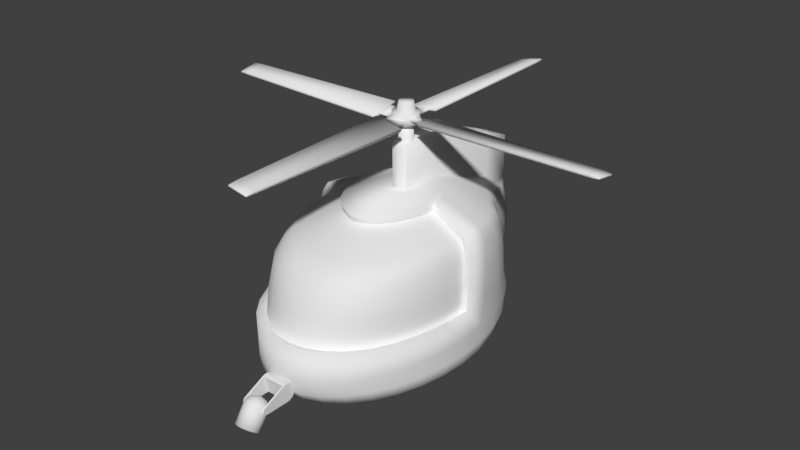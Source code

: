 # Source: Enemy.blend  (saved by Blender 2.77.0; exported with 4.5.12 LTS)
import bpy
from mathutils import Matrix  # noqa: F401  (used for matrix-valued properties, if any)

bpy.ops.wm.read_factory_settings(use_empty=True)
scene = bpy.context.scene
scene.name = 'Scene'

# ---- collections
col_collection_1 = bpy.data.collections.new('Collection 1'); scene.collection.children.link(col_collection_1)

# ---- materials (node trees are filled in below, after node groups)
mat_material_001 = bpy.data.materials.new('Material.001')
mat_material_001.alpha_threshold = 0.0
mat_material_001.use_transparent_shadow = False
mat_material_001.roughness = 0.5
mat_material_001.specular_intensity = 0.0

# ---- material node trees

# ---- world
world_world = bpy.data.worlds.new('World'); scene.world = world_world
world_world.color = (0.05088, 0.05088, 0.05088)
world_world.use_sun_shadow = False
world_world.sun_shadow_jitter_overblur = 0.0
world_world.cycles.sampling_method = 'MANUAL'

# ---- meshes
me_circle_001 = bpy.data.meshes.new('Circle.001')
me_circle_001.from_pydata([(0.0, 0.1028, 2.731), (-0.02005, 0.1008, 2.731), (-0.03933, 0.09494, 2.731), (-0.05709, 0.08545, 2.731), (-0.07267, 0.07267, 2.731), (-0.08545, 0.05709, 2.731), (-0.09494, 0.03933, 2.731), (-0.1008, 0.02005, 2.731), (-0.1028, 7.759e-09, 2.731), (-0.1008, -0.02005, 2.731), (-0.09494, -0.03933, 2.731), (-0.08545, -0.05709, 2.731), (-0.07267, -0.07267, 2.731), (-0.05709, -0.08545, 2.731), (-0.03933, -0.09494, 2.731), (-0.02005, -0.1008, 2.731), (3.349e-08, -0.1028, 2.731), (0.02005, -0.1008, 2.731), (0.03933, -0.09494, 2.731), (0.05709, -0.08545, 2.731), (0.07267, -0.07267, 2.731), (0.08545, -0.05709, 2.731), (0.09494, -0.03933, 2.731), (0.1008, -0.02005, 2.731), (0.1028, 9.923e-08, 2.731), (0.1008, 0.02005, 2.731), (0.09494, 0.03933, 2.731), (0.08545, 0.05709, 2.731), (0.07267, 0.07267, 2.731), (0.05709, 0.08545, 2.731), (0.03933, 0.09494, 2.731), (0.02005, 0.1008, 2.731), (0.0, 0.1028, 2.731), (-0.02005, 0.1008, 2.731), (-0.03933, 0.09494, 2.731), (-0.05709, 0.08545, 2.731), (-0.07267, 0.07267, 2.731), (-0.08545, 0.05709, 2.731), (-0.09494, 0.03933, 2.731), (-0.1008, 0.02005, 2.731), (-0.1028, 7.759e-09, 2.731), (-0.1008, -0.02005, 2.731), (-0.09494, -0.03933, 2.731), (-0.08545, -0.05709, 2.731), (-0.07267, -0.07267, 2.731), (-0.05709, -0.08545, 2.731), (-0.03933, -0.09494, 2.731), (-0.02005, -0.1008, 2.731), (3.349e-08, -0.1028, 2.731), (0.02005, -0.1008, 2.731), (0.03933, -0.09494, 2.731), (0.05709, -0.08545, 2.731), (0.07267, -0.07267, 2.731), (0.08545, -0.05709, 2.731), (0.09494, -0.03933, 2.731), (0.1008, -0.02005, 2.731), (0.1028, 9.923e-08, 2.731), (0.1008, 0.02005, 2.731), (0.09494, 0.03933, 2.731), (0.08545, 0.05709, 2.731), (0.07267, 0.07267, 2.731), (0.05709, 0.08545, 2.731), (0.03933, 0.09494, 2.731), (0.02005, 0.1008, 2.731), (0.0, 0.1028, 2.731), (-0.02005, 0.1008, 2.731), (-0.03933, 0.09494, 2.731), (-0.05709, 0.08545, 2.731), (-0.07267, 0.07267, 2.731), (-0.08545, 0.05709, 2.731), (-0.09494, 0.03933, 2.731), (-0.1008, 0.02005, 2.731), (-0.1028, 7.759e-09, 2.731), (-0.1008, -0.02005, 2.731), (-0.09494, -0.03933, 2.731), (-0.08545, -0.05709, 2.731), (-0.07267, -0.07267, 2.731), (-0.05709, -0.08545, 2.731), (-0.03933, -0.09494, 2.731), (-0.02005, -0.1008, 2.731), (3.349e-08, -0.1028, 2.731), (0.02005, -0.1008, 2.731), (0.03933, -0.09494, 2.731), (0.05709, -0.08545, 2.731), (0.07267, -0.07267, 2.731), (0.08545, -0.05709, 2.731), (0.09494, -0.03933, 2.731), (0.1008, -0.02005, 2.731), (0.1028, 9.923e-08, 2.731), (0.1008, 0.02005, 2.731), (0.09494, 0.03933, 2.731), (0.08545, 0.05709, 2.731), (0.07267, 0.07267, 2.731), (0.05709, 0.08545, 2.731), (0.03933, 0.09494, 2.731), (0.02005, 0.1008, 2.731), (0.0, 0.1028, 3.141), (-0.02005, 0.1008, 3.141), (-0.03933, 0.09494, 3.141), (-0.05709, 0.08545, 3.141), (-0.07267, 0.07267, 3.141), (-0.08545, 0.05709, 3.141), (-0.09494, 0.03933, 3.141), (-0.1008, 0.02005, 3.141), (-0.1028, 7.759e-09, 3.141), (-0.1008, -0.02005, 3.141), (-0.09494, -0.03933, 3.141), (-0.08545, -0.05709, 3.141), (-0.07267, -0.07267, 3.141), (-0.05709, -0.08545, 3.141), (-0.03933, -0.09494, 3.141), (-0.02005, -0.1008, 3.141), (3.349e-08, -0.1028, 3.141), (0.02005, -0.1008, 3.141), (0.03933, -0.09494, 3.141), (0.05709, -0.08545, 3.141), (0.07267, -0.07267, 3.141), (0.08545, -0.05709, 3.141), (0.09494, -0.03933, 3.141), (0.1008, -0.02005, 3.141), (0.1028, 9.923e-08, 3.141), (0.1008, 0.02005, 3.141), (0.09494, 0.03933, 3.141), (0.08545, 0.05709, 3.141), (0.07267, 0.07267, 3.141), (0.05709, 0.08545, 3.141), (0.03933, 0.09494, 3.141), (0.02005, 0.1008, 3.141), (0.0, 0.1028, 3.141), (-0.02005, 0.1008, 3.141), (-0.03933, 0.09494, 3.141), (-0.05709, 0.08545, 3.141), (-0.07267, 0.07267, 3.141), (-0.08545, 0.05709, 3.141), (-0.09494, 0.03933, 3.141), (-0.1008, 0.02005, 3.141), (-0.1028, 7.759e-09, 3.141), (-0.1008, -0.02005, 3.141), (-0.09494, -0.03933, 3.141), (-0.08545, -0.05709, 3.141), (-0.07267, -0.07267, 3.141), (-0.05709, -0.08545, 3.141), (-0.03933, -0.09494, 3.141), (-0.02005, -0.1008, 3.141), (3.349e-08, -0.1028, 3.141), (0.02005, -0.1008, 3.141), (0.03933, -0.09494, 3.141), (0.05709, -0.08545, 3.141), (0.07267, -0.07267, 3.141), (0.08545, -0.05709, 3.141), (0.09494, -0.03933, 3.141), (0.1008, -0.02005, 3.141), (0.1028, 9.923e-08, 3.141), (0.1008, 0.02005, 3.141), (0.09494, 0.03933, 3.141), (0.08545, 0.05709, 3.141), (0.07267, 0.07267, 3.141), (0.05709, 0.08545, 3.141), (0.03933, 0.09494, 3.141), (0.02005, 0.1008, 3.141), (0.0, 0.1028, 3.141), (-0.02005, 0.1008, 3.141), (-0.03933, 0.09494, 3.141), (-0.05709, 0.08545, 3.141), (-0.07267, 0.07267, 3.141), (-0.08545, 0.05709, 3.141), (-0.09494, 0.03933, 3.141), (-0.1008, 0.02005, 3.141), (-0.1028, 7.759e-09, 3.141), (-0.1008, -0.02005, 3.141), (-0.09494, -0.03933, 3.141), (-0.08545, -0.05709, 3.141), (-0.07267, -0.07267, 3.141), (-0.05709, -0.08545, 3.141), (-0.03933, -0.09494, 3.141), (-0.02005, -0.1008, 3.141), (3.349e-08, -0.1028, 3.141), (0.02005, -0.1008, 3.141), (0.03933, -0.09494, 3.141), (0.05709, -0.08545, 3.141), (0.07267, -0.07267, 3.141), (0.08545, -0.05709, 3.141), (0.09494, -0.03933, 3.141), (0.1008, -0.02005, 3.141), (0.1028, 9.923e-08, 3.141), (0.1008, 0.02005, 3.141), (0.09494, 0.03933, 3.141), (0.08545, 0.05709, 3.141), (0.07267, 0.07267, 3.141), (0.05709, 0.08545, 3.141), (0.03933, 0.09494, 3.141), (0.02005, 0.1008, 3.141), (0.0, 0.1028, 3.141), (-0.02005, 0.1008, 3.141), (-0.03933, 0.09494, 3.141), (-0.05709, 0.08545, 3.141), (-0.07267, 0.07267, 3.141), (-0.08545, 0.05709, 3.141), (-0.09494, 0.03933, 3.141), (-0.1008, 0.02005, 3.141), (-0.1028, 7.759e-09, 3.141), (-0.1008, -0.02005, 3.141), (-0.09494, -0.03933, 3.141), (-0.08545, -0.05709, 3.141), (-0.07267, -0.07267, 3.141), (-0.05709, -0.08545, 3.141), (-0.03933, -0.09494, 3.141), (-0.02005, -0.1008, 3.141), (3.349e-08, -0.1028, 3.141), (0.02005, -0.1008, 3.141), (0.03933, -0.09494, 3.141), (0.05709, -0.08545, 3.141), (0.07267, -0.07267, 3.141), (0.08545, -0.05709, 3.141), (0.09494, -0.03933, 3.141), (0.1008, -0.02005, 3.141), (0.1028, 9.923e-08, 3.141), (0.1008, 0.02005, 3.141), (0.09494, 0.03933, 3.141), (0.08545, 0.05709, 3.141), (0.07267, 0.07267, 3.141), (0.05709, 0.08545, 3.141), (0.03933, 0.09494, 3.141), (0.02005, 0.1008, 3.141), (0.0, 0.1028, 3.141), (-0.02005, 0.1008, 3.141), (-0.03933, 0.09494, 3.141), (-0.05709, 0.08545, 3.141), (-0.07267, 0.07267, 3.141), (-0.08545, 0.05709, 3.141), (-0.09494, 0.03933, 3.141), (-0.1008, 0.02005, 3.141), (-0.1028, 7.759e-09, 3.141), (-0.1008, -0.02005, 3.141), (-0.09494, -0.03933, 3.141), (-0.08545, -0.05709, 3.141), (-0.07267, -0.07267, 3.141), (-0.05709, -0.08545, 3.141), (-0.03933, -0.09494, 3.141), (-0.02005, -0.1008, 3.141), (3.349e-08, -0.1028, 3.141), (0.02005, -0.1008, 3.141), (0.03933, -0.09494, 3.141), (0.05709, -0.08545, 3.141), (0.07267, -0.07267, 3.141), (0.08545, -0.05709, 3.141), (0.09494, -0.03933, 3.141), (0.1008, -0.02005, 3.141), (0.1028, 9.923e-08, 3.141), (0.1008, 0.02005, 3.141), (0.09494, 0.03933, 3.141), (0.08545, 0.05709, 3.141), (0.07267, 0.07267, 3.141), (0.05709, 0.08545, 3.141), (0.03933, 0.09494, 3.141), (0.02005, 0.1008, 3.141), (0.0, 0.1028, 3.141), (-0.02005, 0.1008, 3.141), (-0.03933, 0.09494, 3.141), (-0.05709, 0.08545, 3.141), (-0.07267, 0.07267, 3.141), (-0.08545, 0.05709, 3.141), (-0.09494, 0.03933, 3.141), (-0.1008, 0.02005, 3.141), (-0.1028, 7.759e-09, 3.141), (-0.1008, -0.02005, 3.141), (-0.09494, -0.03933, 3.141), (-0.08545, -0.05709, 3.141), (-0.07267, -0.07267, 3.141), (-0.05709, -0.08545, 3.141), (-0.03933, -0.09494, 3.141), (-0.02005, -0.1008, 3.141), (3.349e-08, -0.1028, 3.141), (0.02005, -0.1008, 3.141), (0.03933, -0.09494, 3.141), (0.05709, -0.08545, 3.141), (0.07267, -0.07267, 3.141), (0.08545, -0.05709, 3.141), (0.09494, -0.03933, 3.141), (0.1008, -0.02005, 3.141), (0.1028, 9.923e-08, 3.141), (0.1008, 0.02005, 3.141), (0.09494, 0.03933, 3.141), (0.08545, 0.05709, 3.141), (0.07267, 0.07267, 3.141), (0.05709, 0.08545, 3.141), (0.03933, 0.09494, 3.141), (0.02005, 0.1008, 3.141), (0.0, 0.1807, 3.158), (-0.03526, 0.1773, 3.158), (-0.06917, 0.167, 3.158), (-0.1004, 0.1503, 3.158), (-0.1278, 0.1278, 3.158), (-0.1503, 0.1004, 3.158), (-0.167, 0.06917, 3.158), (-0.1773, 0.03526, 3.158), (-0.1807, 1.365e-08, 3.158), (-0.1773, -0.03526, 3.158), (-0.167, -0.06917, 3.158), (-0.1503, -0.1004, 3.158), (-0.1278, -0.1278, 3.158), (-0.1004, -0.1503, 3.158), (-0.06917, -0.167, 3.158), (-0.03526, -0.1773, 3.158), (5.889e-08, -0.1807, 3.158), (0.03526, -0.1773, 3.158), (0.06917, -0.167, 3.158), (0.1004, -0.1503, 3.158), (0.1278, -0.1278, 3.158), (0.1503, -0.1004, 3.158), (0.167, -0.06917, 3.158), (0.1773, -0.03526, 3.158), (0.1807, 1.745e-07, 3.158), (0.1773, 0.03526, 3.158), (0.167, 0.06917, 3.158), (0.1503, 0.1004, 3.158), (0.1278, 0.1278, 3.158), (0.1004, 0.1503, 3.158), (0.06917, 0.167, 3.158), (0.03526, 0.1773, 3.158), (0.0, 0.1807, 3.308), (-0.03526, 0.1773, 3.308), (-0.06917, 0.167, 3.308), (-0.1004, 0.1503, 3.308), (-0.1278, 0.1278, 3.308), (-0.1503, 0.1004, 3.308), (-0.167, 0.06917, 3.308), (-0.1773, 0.03526, 3.308), (-0.1807, 1.365e-08, 3.308), (-0.1773, -0.03526, 3.308), (-0.167, -0.06917, 3.308), (-0.1503, -0.1004, 3.308), (-0.1278, -0.1278, 3.308), (-0.1004, -0.1503, 3.308), (-0.06917, -0.167, 3.308), (-0.03526, -0.1773, 3.308), (5.889e-08, -0.1807, 3.308), (0.03526, -0.1773, 3.308), (0.06917, -0.167, 3.308), (0.1004, -0.1503, 3.308), (0.1278, -0.1278, 3.308), (0.1503, -0.1004, 3.308), (0.167, -0.06917, 3.308), (0.1773, -0.03526, 3.308), (0.1807, 1.745e-07, 3.308), (0.1773, 0.03526, 3.308), (0.167, 0.06917, 3.308), (0.1503, 0.1004, 3.308), (0.1278, 0.1278, 3.308), (0.1004, 0.1503, 3.308), (0.06917, 0.167, 3.308), (0.03526, 0.1773, 3.308), (0.0, 0.1214, 3.315), (-0.02368, 0.119, 3.315), (-0.04645, 0.1121, 3.315), (-0.06743, 0.1009, 3.315), (-0.08582, 0.08582, 3.315), (-0.1009, 0.06743, 3.315), (-0.1121, 0.04645, 3.315), (-0.119, 0.02368, 3.315), (-0.1214, 9.163e-09, 3.315), (-0.119, -0.02368, 3.315), (-0.1121, -0.04645, 3.315), (-0.1009, -0.06743, 3.315), (-0.08582, -0.08582, 3.315), (-0.06743, -0.1009, 3.315), (-0.04645, -0.1121, 3.315), (-0.02368, -0.119, 3.315), (3.955e-08, -0.1214, 3.315), (0.02368, -0.119, 3.315), (0.04645, -0.1121, 3.315), (0.06743, -0.1009, 3.315), (0.08582, -0.08582, 3.315), (0.1009, -0.06743, 3.315), (0.1121, -0.04645, 3.315), (0.119, -0.02368, 3.315), (0.1214, 1.172e-07, 3.315), (0.119, 0.02368, 3.315), (0.1121, 0.04645, 3.315), (0.1009, 0.06743, 3.315), (0.08582, 0.08582, 3.315), (0.06743, 0.1009, 3.315), (0.04644, 0.1121, 3.315), (0.02368, 0.119, 3.315), (0.0, 0.0991, 3.445), (-0.01933, 0.0972, 3.445), (-0.03792, 0.09156, 3.445), (-0.05506, 0.0824, 3.445), (-0.07008, 0.07008, 3.445), (-0.0824, 0.05506, 3.445), (-0.09156, 0.03792, 3.445), (-0.0972, 0.01933, 3.445), (-0.0991, 7.482e-09, 3.445), (-0.0972, -0.01933, 3.445), (-0.09156, -0.03792, 3.445), (-0.0824, -0.05506, 3.445), (-0.07008, -0.07008, 3.445), (-0.05506, -0.0824, 3.445), (-0.03792, -0.09156, 3.445), (-0.01933, -0.0972, 3.445), (3.229e-08, -0.0991, 3.445), (0.01933, -0.0972, 3.445), (0.03792, -0.09156, 3.445), (0.05506, -0.0824, 3.445), (0.07008, -0.07008, 3.445), (0.0824, -0.05506, 3.445), (0.09156, -0.03792, 3.445), (0.0972, -0.01933, 3.445), (0.0991, 9.569e-08, 3.445), (0.0972, 0.01933, 3.445), (0.09156, 0.03792, 3.445), (0.0824, 0.05506, 3.445), (0.07008, 0.07008, 3.445), (0.05506, 0.0824, 3.445), (0.03792, 0.09156, 3.445), (0.01933, 0.0972, 3.445)], [], [(22, 23, 55, 54), (9, 10, 42, 41), (23, 24, 56, 55), (10, 11, 43, 42), (24, 25, 57, 56), (11, 12, 44, 43), (25, 26, 58, 57), (12, 13, 45, 44), (26, 27, 59, 58), (13, 14, 46, 45), (0, 1, 33, 32), (27, 28, 60, 59), (14, 15, 47, 46), (1, 2, 34, 33), (28, 29, 61, 60), (15, 16, 48, 47), (2, 3, 35, 34), (29, 30, 62, 61), (16, 17, 49, 48), (3, 4, 36, 35), (30, 31, 63, 62), (17, 18, 50, 49), (4, 5, 37, 36), (31, 0, 32, 63), (18, 19, 51, 50), (5, 6, 38, 37), (19, 20, 52, 51), (6, 7, 39, 38), (20, 21, 53, 52), (7, 8, 40, 39), (21, 22, 54, 53), (8, 9, 41, 40), (62, 63, 95, 94), (49, 50, 82, 81), (36, 37, 69, 68), (63, 32, 64, 95), (50, 51, 83, 82), (37, 38, 70, 69), (51, 52, 84, 83), (38, 39, 71, 70), (52, 53, 85, 84), (39, 40, 72, 71), (53, 54, 86, 85), (40, 41, 73, 72), (54, 55, 87, 86), (41, 42, 74, 73), (55, 56, 88, 87), (42, 43, 75, 74), (56, 57, 89, 88), (43, 44, 76, 75), (57, 58, 90, 89), (44, 45, 77, 76), (58, 59, 91, 90), (45, 46, 78, 77), (32, 33, 65, 64), (59, 60, 92, 91), (46, 47, 79, 78), (33, 34, 66, 65), (60, 61, 93, 92), (47, 48, 80, 79), (34, 35, 67, 66), (61, 62, 94, 93), (48, 49, 81, 80), (35, 36, 68, 67), (84, 85, 117, 116), (71, 72, 104, 103), (85, 86, 118, 117), (72, 73, 105, 104), (86, 87, 119, 118), (73, 74, 106, 105), (87, 88, 120, 119), (74, 75, 107, 106), (88, 89, 121, 120), (75, 76, 108, 107), (89, 90, 122, 121), (76, 77, 109, 108), (90, 91, 123, 122), (77, 78, 110, 109), (64, 65, 97, 96), (91, 92, 124, 123), (78, 79, 111, 110), (65, 66, 98, 97), (92, 93, 125, 124), (79, 80, 112, 111), (66, 67, 99, 98), (93, 94, 126, 125), (80, 81, 113, 112), (67, 68, 100, 99), (94, 95, 127, 126), (81, 82, 114, 113), (68, 69, 101, 100), (95, 64, 96, 127), (82, 83, 115, 114), (69, 70, 102, 101), (83, 84, 116, 115), (70, 71, 103, 102), (119, 120, 152, 151), (106, 107, 139, 138), (120, 121, 153, 152), (107, 108, 140, 139), (121, 122, 154, 153), (108, 109, 141, 140), (122, 123, 155, 154), (109, 110, 142, 141), (96, 97, 129, 128), (123, 124, 156, 155), (110, 111, 143, 142), (97, 98, 130, 129), (124, 125, 157, 156), (111, 112, 144, 143), (98, 99, 131, 130), (125, 126, 158, 157), (112, 113, 145, 144), (99, 100, 132, 131), (126, 127, 159, 158), (113, 114, 146, 145), (100, 101, 133, 132), (127, 96, 128, 159), (114, 115, 147, 146), (101, 102, 134, 133), (115, 116, 148, 147), (102, 103, 135, 134), (116, 117, 149, 148), (103, 104, 136, 135), (117, 118, 150, 149), (104, 105, 137, 136), (118, 119, 151, 150), (105, 106, 138, 137), (154, 155, 187, 186), (141, 142, 174, 173), (128, 129, 161, 160), (155, 156, 188, 187), (142, 143, 175, 174), (129, 130, 162, 161), (156, 157, 189, 188), (143, 144, 176, 175), (130, 131, 163, 162), (157, 158, 190, 189), (144, 145, 177, 176), (131, 132, 164, 163), (158, 159, 191, 190), (145, 146, 178, 177), (132, 133, 165, 164), (159, 128, 160, 191), (146, 147, 179, 178), (133, 134, 166, 165), (147, 148, 180, 179), (134, 135, 167, 166), (148, 149, 181, 180), (135, 136, 168, 167), (149, 150, 182, 181), (136, 137, 169, 168), (150, 151, 183, 182), (137, 138, 170, 169), (151, 152, 184, 183), (138, 139, 171, 170), (152, 153, 185, 184), (139, 140, 172, 171), (153, 154, 186, 185), (140, 141, 173, 172), (162, 163, 195, 194), (189, 190, 222, 221), (176, 177, 209, 208), (163, 164, 196, 195), (190, 191, 223, 222), (177, 178, 210, 209), (164, 165, 197, 196), (191, 160, 192, 223), (178, 179, 211, 210), (165, 166, 198, 197), (179, 180, 212, 211), (166, 167, 199, 198), (180, 181, 213, 212), (167, 168, 200, 199), (181, 182, 214, 213), (168, 169, 201, 200), (182, 183, 215, 214), (169, 170, 202, 201), (183, 184, 216, 215), (170, 171, 203, 202), (184, 185, 217, 216), (171, 172, 204, 203), (185, 186, 218, 217), (172, 173, 205, 204), (186, 187, 219, 218), (173, 174, 206, 205), (160, 161, 193, 192), (187, 188, 220, 219), (174, 175, 207, 206), (161, 162, 194, 193), (188, 189, 221, 220), (175, 176, 208, 207), (197, 198, 230, 229), (211, 212, 244, 243), (198, 199, 231, 230), (212, 213, 245, 244), (199, 200, 232, 231), (213, 214, 246, 245), (200, 201, 233, 232), (214, 215, 247, 246), (201, 202, 234, 233), (215, 216, 248, 247), (202, 203, 235, 234), (216, 217, 249, 248), (203, 204, 236, 235), (217, 218, 250, 249), (204, 205, 237, 236), (218, 219, 251, 250), (205, 206, 238, 237), (192, 193, 225, 224), (219, 220, 252, 251), (206, 207, 239, 238), (193, 194, 226, 225), (220, 221, 253, 252), (207, 208, 240, 239), (194, 195, 227, 226), (221, 222, 254, 253), (208, 209, 241, 240), (195, 196, 228, 227), (222, 223, 255, 254), (209, 210, 242, 241), (196, 197, 229, 228), (223, 192, 224, 255), (210, 211, 243, 242), (232, 233, 265, 264), (246, 247, 279, 278), (233, 234, 266, 265), (247, 248, 280, 279), (234, 235, 267, 266), (248, 249, 281, 280), (235, 236, 268, 267), (249, 250, 282, 281), (236, 237, 269, 268), (250, 251, 283, 282), (237, 238, 270, 269), (224, 225, 257, 256), (251, 252, 284, 283), (238, 239, 271, 270), (225, 226, 258, 257), (252, 253, 285, 284), (239, 240, 272, 271), (226, 227, 259, 258), (253, 254, 286, 285), (240, 241, 273, 272), (227, 228, 260, 259), (254, 255, 287, 286), (241, 242, 274, 273), (228, 229, 261, 260), (255, 224, 256, 287), (242, 243, 275, 274), (229, 230, 262, 261), (243, 244, 276, 275), (230, 231, 263, 262), (244, 245, 277, 276), (231, 232, 264, 263), (245, 246, 278, 277), (267, 268, 300, 299), (281, 282, 314, 313), (268, 269, 301, 300), (282, 283, 315, 314), (269, 270, 302, 301), (256, 257, 289, 288), (283, 284, 316, 315), (270, 271, 303, 302), (257, 258, 290, 289), (284, 285, 317, 316), (271, 272, 304, 303), (258, 259, 291, 290), (285, 286, 318, 317), (272, 273, 305, 304), (259, 260, 292, 291), (286, 287, 319, 318), (273, 274, 306, 305), (260, 261, 293, 292), (287, 256, 288, 319), (274, 275, 307, 306), (261, 262, 294, 293), (275, 276, 308, 307), (262, 263, 295, 294), (276, 277, 309, 308), (263, 264, 296, 295), (277, 278, 310, 309), (264, 265, 297, 296), (278, 279, 311, 310), (265, 266, 298, 297), (279, 280, 312, 311), (266, 267, 299, 298), (280, 281, 313, 312), (302, 303, 335, 334), (289, 290, 322, 321), (316, 317, 349, 348), (303, 304, 336, 335), (290, 291, 323, 322), (317, 318, 350, 349), (304, 305, 337, 336), (291, 292, 324, 323), (318, 319, 351, 350), (305, 306, 338, 337), (292, 293, 325, 324), (319, 288, 320, 351), (306, 307, 339, 338), (293, 294, 326, 325), (307, 308, 340, 339), (294, 295, 327, 326), (308, 309, 341, 340), (295, 296, 328, 327), (309, 310, 342, 341), (296, 297, 329, 328), (310, 311, 343, 342), (297, 298, 330, 329), (311, 312, 344, 343), (298, 299, 331, 330), (312, 313, 345, 344), (299, 300, 332, 331), (313, 314, 346, 345), (300, 301, 333, 332), (314, 315, 347, 346), (301, 302, 334, 333), (288, 289, 321, 320), (315, 316, 348, 347), (337, 338, 370, 369), (324, 325, 357, 356), (351, 320, 352, 383), (338, 339, 371, 370), (325, 326, 358, 357), (339, 340, 372, 371), (326, 327, 359, 358), (340, 341, 373, 372), (327, 328, 360, 359), (341, 342, 374, 373), (328, 329, 361, 360), (342, 343, 375, 374), (329, 330, 362, 361), (343, 344, 376, 375), (330, 331, 363, 362), (344, 345, 377, 376), (331, 332, 364, 363), (345, 346, 378, 377), (332, 333, 365, 364), (346, 347, 379, 378), (333, 334, 366, 365), (320, 321, 353, 352), (347, 348, 380, 379), (334, 335, 367, 366), (321, 322, 354, 353), (348, 349, 381, 380), (335, 336, 368, 367), (322, 323, 355, 354), (349, 350, 382, 381), (336, 337, 369, 368), (323, 324, 356, 355), (350, 351, 383, 382), (372, 373, 405, 404), (359, 360, 392, 391), (373, 374, 406, 405), (360, 361, 393, 392), (374, 375, 407, 406), (361, 362, 394, 393), (375, 376, 408, 407), (362, 363, 395, 394), (376, 377, 409, 408), (363, 364, 396, 395), (377, 378, 410, 409), (364, 365, 397, 396), (378, 379, 411, 410), (365, 366, 398, 397), (352, 353, 385, 384), (379, 380, 412, 411), (366, 367, 399, 398), (353, 354, 386, 385), (380, 381, 413, 412), (367, 368, 400, 399), (354, 355, 387, 386), (381, 382, 414, 413), (368, 369, 401, 400), (355, 356, 388, 387), (382, 383, 415, 414), (369, 370, 402, 401), (356, 357, 389, 388), (383, 352, 384, 415), (370, 371, 403, 402), (357, 358, 390, 389), (371, 372, 404, 403), (358, 359, 391, 390), (385, 386, 387, 388, 389, 390, 391, 392, 393, 394, 395, 396, 397, 398, 399, 400, 401, 402, 403, 404, 405, 406, 407, 408, 409, 410, 411, 412, 413, 414, 415, 384)])
me_circle_001.polygons.foreach_set('use_smooth', [True] * 385)
me_circle_001.use_remesh_preserve_volume = False
me_circle_001.use_remesh_preserve_attributes = False
me_circle_001.use_mirror_vertex_groups = False
me_circle_001.update()
me_plane = bpy.data.meshes.new('Plane')
me_plane.from_pydata([(-0.1064, 0.1044, 3.23), (0.1003, 0.1044, 3.268), (-0.1064, 0.3503, 3.23), (0.1003, 0.3503, 3.268), (-0.1003, 0.3503, 3.197), (-0.1003, 0.1044, 3.197), (0.1064, 0.1044, 3.235), (0.1064, 0.3503, 3.235), (0.1935, 0.3503, 3.295), (-0.203, 0.3503, 3.222), (0.203, 0.3503, 3.243), (-0.1935, 0.3503, 3.171), (0.134, 2.898, 3.271), (-0.1388, 2.898, 3.221), (0.1388, 2.898, 3.245), (-0.134, 2.898, 3.195), (-0.1412, 2.778, 3.234), (0.1317, 2.778, 3.284), (-0.1317, 2.778, 3.182), (0.1412, 2.778, 3.232), (0.1306, 2.905, 3.262), (-0.1326, 2.905, 3.214), (0.1326, 2.905, 3.251), (-0.1306, 2.905, 3.203), (0.11, 0.1044, 3.253), (-0.11, 0.1044, 3.213), (0.11, 0.3503, 3.253), (-0.11, 0.3503, 3.213), (0.211, 0.3503, 3.271), (-0.211, 0.3503, 3.194), (0.1452, 2.898, 3.259), (-0.1452, 2.898, 3.206), (0.1452, 2.778, 3.259), (-0.1452, 2.778, 3.206), (0.1401, 2.905, 3.258), (-0.1401, 2.905, 3.207)], [], [(0, 2, 3, 1), (5, 6, 7, 4), (25, 24, 6, 5), (24, 26, 7, 6), (27, 25, 5, 4), (26, 3, 8, 28), (17, 16, 13, 12), (27, 4, 11, 29), (4, 7, 10, 11), (3, 2, 9, 8), (31, 15, 23, 35), (33, 18, 15, 31), (18, 19, 14, 15), (32, 17, 12, 30), (28, 8, 17, 32), (11, 10, 19, 18), (29, 11, 18, 33), (8, 9, 16, 17), (34, 35, 23, 22), (15, 14, 22, 23), (30, 12, 20, 34), (12, 13, 21, 20), (14, 30, 34, 22), (20, 21, 35, 34), (9, 29, 33, 16), (10, 28, 32, 19), (19, 32, 30, 14), (16, 33, 31, 13), (13, 31, 35, 21), (2, 27, 29, 9), (7, 26, 28, 10), (2, 0, 25, 27), (1, 3, 26, 24), (0, 1, 24, 25)])
me_plane.polygons.foreach_set('use_smooth', [True] * 34)
_uv = me_plane.uv_layers.new(name='UVMap')
_uv.uv.foreach_set('vector', [0.005379, 0.02086, 0.09826, 0.02086, 0.09826, 0.985, 0.005379, 0.985, 0.005379, 0.02086, 0.09826, 0.02086, 0.09826, 0.985, 0.005379, 0.985, 0.005379, 0.02086, 0.09826, 0.02086, 0.09826, 0.985, 0.005379, 0.985, 0.005379, 0.02086, 0.09826, 0.02086, 0.09826, 0.985, 0.005379, 0.985, 0.005379, 0.02086, 0.09826, 0.02086, 0.09826, 0.985, 0.005379, 0.985, 0.005379, 0.02086, 0.09826, 0.02086, 0.09826, 0.985, 0.005379, 0.985, 0.005379, 0.02086, 0.09826, 0.02086, 0.09826, 0.985, 0.005379, 0.985, 0.005379, 0.02086, 0.09826, 0.02086, 0.09826, 0.985, 0.005379, 0.985, 0.005379, 0.02086, 0.09826, 0.02086, 0.09826, 0.985, 0.005379, 0.985, 0.005379, 0.02086, 0.09826, 0.02086, 0.09826, 0.985, 0.005379, 0.985, 0.005379, 0.02086, 0.09826, 0.02086, 0.09826, 0.985, 0.005379, 0.985, 0.005379, 0.02086, 0.09826, 0.02086, 0.09826, 0.985, 0.005379, 0.985, 0.005379, 0.02086, 0.09826, 0.02086, 0.09826, 0.985, 0.005379, 0.985, 0.005379, 0.02086, 0.09826, 0.02086, 0.09826, 0.985, 0.005379, 0.985, 0.005379, 0.02086, 0.09826, 0.02086, 0.09826, 0.985, 0.005379, 0.985, 0.005379, 0.02086, 0.09826, 0.02086, 0.09826, 0.985, 0.005379, 0.985, 0.005379, 0.02086, 0.09826, 0.02086, 0.09826, 0.985, 0.005379, 0.985, 0.005379, 0.02086, 0.09826, 0.02086, 0.09826, 0.985, 0.005379, 0.985, 0.005379, 0.02086, 0.09826, 0.02086, 0.09826, 0.985, 0.005379, 0.985, 0.005379, 0.02086, 0.09826, 0.02086, 0.09826, 0.985, 0.005379, 0.985, 0.005379, 0.02086, 0.09826, 0.02086, 0.09826, 0.985, 0.005379, 0.985, 0.005379, 0.02086, 0.09826, 0.02086, 0.09826, 0.985, 0.005379, 0.985, 0.005379, 0.02086, 0.09826, 0.02086, 0.09826, 0.985, 0.005379, 0.985, 0.005379, 0.02086, 0.09826, 0.02086, 0.09826, 0.985, 0.005379, 0.985, 0.005379, 0.02086, 0.09826, 0.02086, 0.09826, 0.985, 0.005379, 0.985, 0.005379, 0.02086, 0.09826, 0.02086, 0.09826, 0.985, 0.005379, 0.985, 0.005379, 0.02086, 0.09826, 0.02086, 0.09826, 0.985, 0.005379, 0.985, 0.005379, 0.02086, 0.09826, 0.02086, 0.09826, 0.985, 0.005379, 0.985, 0.005379, 0.02086, 0.09826, 0.02086, 0.09826, 0.985, 0.005379, 0.985, 0.005379, 0.02086, 0.09826, 0.02086, 0.09826, 0.985, 0.005379, 0.985, 0.005379, 0.02086, 0.09826, 0.02086, 0.09826, 0.985, 0.005379, 0.985, 0.005379, 0.02086, 0.09826, 0.02086, 0.09826, 0.985, 0.005379, 0.985, 0.005379, 0.02086, 0.09826, 0.02086, 0.09826, 0.985, 0.005379, 0.985, 0.005379, 0.02086, 0.09826, 0.02086, 0.09826, 0.985, 0.005379, 0.985])
me_plane.materials.append(mat_material_001)
me_plane.use_remesh_preserve_volume = False
me_plane.use_remesh_preserve_attributes = False
me_plane.use_mirror_vertex_groups = False
me_plane.update()
me_circle = bpy.data.meshes.new('Circle')
me_circle.from_pydata([(0.1575, -2.366, 0.4301), (0.1575, -2.374, 0.4548), (0.1575, -2.386, 0.4776), (0.1575, -2.403, 0.4976), (0.1575, -2.423, 0.5139), (0.1575, -2.446, 0.5259), (0.1575, -2.471, 0.5332), (0.1575, -2.497, 0.5355), (0.1575, -2.523, 0.5327), (0.1575, -2.548, 0.5249), (0.1575, -2.87, 0.3785), (0.1575, -2.879, 0.3713), (0.1575, -2.886, 0.3627), (0.1575, -2.891, 0.3528), (0.1575, -2.894, 0.3421), (0.1575, -2.895, 0.331), (0.1575, -2.894, 0.3199), (0.1575, -2.89, 0.3093), (0.1575, -2.885, 0.2995), (0.1575, -2.878, 0.2909), (0.1575, -2.869, 0.2839), (0.1575, -2.859, 0.2788), (0.1575, -2.849, 0.2757), (0.1575, -2.494, 0.2705), (0.1575, -2.469, 0.2733), (0.1575, -2.444, 0.281), (0.1575, -2.421, 0.2935), (0.1575, -2.401, 0.3102), (0.1575, -2.385, 0.3304), (0.1575, -2.373, 0.3534), (0.1575, -2.365, 0.3784), (0.1575, -2.363, 0.4042), (0.1797, -2.366, 0.4301), (0.1797, -2.374, 0.4548), (0.1797, -2.386, 0.4776), (0.1797, -2.403, 0.4976), (0.1797, -2.423, 0.5139), (0.1797, -2.446, 0.5259), (0.1797, -2.471, 0.5332), (0.1797, -2.497, 0.5355), (0.1797, -2.523, 0.5327), (0.1797, -2.548, 0.5249), (0.1797, -2.87, 0.3785), (0.1797, -2.879, 0.3713), (0.1797, -2.886, 0.3627), (0.1797, -2.891, 0.3528), (0.1797, -2.894, 0.3421), (0.1797, -2.895, 0.331), (0.1797, -2.894, 0.3199), (0.1797, -2.89, 0.3093), (0.1797, -2.885, 0.2995), (0.1797, -2.878, 0.2909), (0.1797, -2.869, 0.2839), (0.1797, -2.859, 0.2788), (0.1797, -2.849, 0.2757), (0.1797, -2.494, 0.2705), (0.1797, -2.469, 0.2733), (0.1797, -2.444, 0.281), (0.1797, -2.421, 0.2935), (0.1797, -2.401, 0.3102), (0.1797, -2.385, 0.3304), (0.1797, -2.373, 0.3534), (0.1797, -2.365, 0.3784), (0.1797, -2.363, 0.4042), (-0.1575, -2.366, 0.4301), (-0.1575, -2.374, 0.4548), (-0.1575, -2.386, 0.4776), (-0.1575, -2.403, 0.4976), (-0.1575, -2.423, 0.5139), (-0.1575, -2.446, 0.5259), (-0.1575, -2.471, 0.5332), (-0.1575, -2.497, 0.5355), (-0.1575, -2.523, 0.5327), (-0.1575, -2.548, 0.5249), (-0.1575, -2.87, 0.3785), (-0.1575, -2.879, 0.3713), (-0.1575, -2.886, 0.3627), (-0.1575, -2.891, 0.3528), (-0.1575, -2.894, 0.3421), (-0.1575, -2.895, 0.331), (-0.1575, -2.894, 0.3199), (-0.1575, -2.89, 0.3093), (-0.1575, -2.885, 0.2995), (-0.1575, -2.878, 0.2909), (-0.1575, -2.869, 0.2839), (-0.1575, -2.859, 0.2788), (-0.1575, -2.849, 0.2757), (-0.1575, -2.494, 0.2705), (-0.1575, -2.469, 0.2733), (-0.1575, -2.444, 0.281), (-0.1575, -2.421, 0.2935), (-0.1575, -2.401, 0.3102), (-0.1575, -2.385, 0.3304), (-0.1575, -2.373, 0.3534), (-0.1575, -2.365, 0.3784), (-0.1575, -2.363, 0.4042), (-0.1797, -2.366, 0.4301), (-0.1797, -2.374, 0.4548), (-0.1797, -2.386, 0.4776), (-0.1797, -2.403, 0.4976), (-0.1797, -2.423, 0.5139), (-0.1797, -2.446, 0.5259), (-0.1797, -2.471, 0.5332), (-0.1797, -2.497, 0.5355), (-0.1797, -2.523, 0.5327), (-0.1797, -2.548, 0.5249), (-0.1797, -2.87, 0.3785), (-0.1797, -2.879, 0.3713), (-0.1797, -2.886, 0.3627), (-0.1797, -2.891, 0.3528), (-0.1797, -2.894, 0.3421), (-0.1797, -2.895, 0.331), (-0.1797, -2.894, 0.3199), (-0.1797, -2.89, 0.3093), (-0.1797, -2.885, 0.2995), (-0.1797, -2.878, 0.2909), (-0.1797, -2.869, 0.2839), (-0.1797, -2.859, 0.2788), (-0.1797, -2.849, 0.2757), (-0.1797, -2.494, 0.2705), (-0.1797, -2.469, 0.2733), (-0.1797, -2.444, 0.281), (-0.1797, -2.421, 0.2935), (-0.1797, -2.401, 0.3102), (-0.1797, -2.385, 0.3304), (-0.1797, -2.373, 0.3534), (-0.1797, -2.365, 0.3784), (-0.1797, -2.363, 0.4042), (5.649e-18, -3.148, 0.1866), (-0.03151, -3.145, 0.1848), (-0.06181, -3.138, 0.1795), (-0.08974, -3.125, 0.1708), (-0.1142, -3.109, 0.1591), (-0.1343, -3.089, 0.1449), (-0.1492, -3.066, 0.1287), (-0.1584, -3.042, 0.1111), (-0.1615, -3.016, 0.09276), (-0.1584, -2.991, 0.07445), (-0.1492, -2.966, 0.05684), (-0.1343, -2.943, 0.04062), (-0.1142, -2.923, 0.02639), (-0.08974, -2.907, 0.01472), (-0.06181, -2.895, 0.006047), (-0.03151, -2.887, 0.0007056), (5.263e-08, -2.885, -0.001098), (0.03151, -2.887, 0.0007056), (0.06181, -2.895, 0.006047), (0.08974, -2.907, 0.01472), (0.1142, -2.923, 0.02639), (0.1343, -2.943, 0.04062), (0.1492, -2.966, 0.05684), (0.1584, -2.991, 0.07445), (0.1615, -3.016, 0.09276), (0.1584, -3.042, 0.1111), (0.1492, -3.066, 0.1287), (0.1343, -3.089, 0.1449), (0.1142, -3.109, 0.1591), (0.08974, -3.125, 0.1708), (0.06181, -3.138, 0.1795), (0.03151, -3.145, 0.1848), (5.649e-18, -2.964, 0.4431), (-0.03151, -2.962, 0.4413), (-0.06181, -2.954, 0.436), (-0.08974, -2.942, 0.4273), (-0.1142, -2.926, 0.4156), (-0.1343, -2.906, 0.4014), (-0.1492, -2.883, 0.3852), (-0.1584, -2.859, 0.3676), (-0.1615, -2.833, 0.3492), (-0.1584, -2.807, 0.3309), (-0.1492, -2.783, 0.3133), (-0.1343, -2.76, 0.2971), (-0.1142, -2.74, 0.2829), (-0.08974, -2.724, 0.2712), (-0.06181, -2.712, 0.2625), (-0.03151, -2.704, 0.2572), (5.263e-08, -2.702, 0.2554), (0.03151, -2.704, 0.2572), (0.06181, -2.712, 0.2625), (0.08974, -2.724, 0.2712), (0.1142, -2.74, 0.2829), (0.1343, -2.76, 0.2971), (0.1492, -2.783, 0.3133), (0.1584, -2.807, 0.3309), (0.1615, -2.833, 0.3492), (0.1584, -2.859, 0.3676), (0.1492, -2.883, 0.3852), (0.1343, -2.906, 0.4014), (0.1142, -2.926, 0.4156), (0.08974, -2.942, 0.4273), (0.06181, -2.954, 0.436), (0.03151, -2.962, 0.4413), (5.649e-18, -2.884, 0.4664), (-0.0214, -2.882, 0.4651), (-0.04198, -2.877, 0.4615), (-0.06094, -2.869, 0.4556), (-0.07756, -2.858, 0.4477), (-0.09121, -2.845, 0.438), (-0.1013, -2.829, 0.427), (-0.1076, -2.812, 0.4151), (-0.1097, -2.795, 0.4026), (-0.1076, -2.777, 0.3902), (-0.1013, -2.761, 0.3782), (-0.09121, -2.745, 0.3672), (-0.07756, -2.732, 0.3576), (-0.06094, -2.721, 0.3496), (-0.04198, -2.712, 0.3437), (-0.0214, -2.707, 0.3401), (3.574e-08, -2.706, 0.3389), (0.0214, -2.707, 0.3401), (0.04198, -2.712, 0.3437), (0.06094, -2.721, 0.3496), (0.07756, -2.732, 0.3576), (0.09121, -2.745, 0.3672), (0.1013, -2.761, 0.3782), (0.1076, -2.777, 0.3902), (0.1097, -2.795, 0.4026), (0.1076, -2.812, 0.4151), (0.1013, -2.829, 0.427), (0.09121, -2.845, 0.438), (0.07756, -2.858, 0.4477), (0.06094, -2.869, 0.4556), (0.04198, -2.877, 0.4615), (0.0214, -2.882, 0.4651), (5.649e-18, -2.77, 0.4378), (0.0, 1.0, 0.0), (-0.1951, 0.9808, 0.0), (-0.3827, 0.9239, 0.0), (-0.5556, 0.8315, 0.0), (-0.7071, 0.7071, 0.0), (-0.8315, 0.5556, 0.0), (-0.9239, 0.3827, 0.0), (-0.9808, 0.1951, 0.0), (-1.0, 8.941e-08, 0.0), (-0.9808, -0.1951, 0.0), (-0.9239, -0.3827, 0.0), (-0.8315, -0.5556, 0.0), (-0.7071, -0.7071, 0.0), (-0.5556, -0.8315, 0.0), (-0.3827, -0.9239, 0.0), (-0.1951, -0.9808, 0.0), (3.576e-07, -1.0, 0.0), (0.1951, -0.9808, 0.0), (0.3827, -0.9239, 0.0), (0.5556, -0.8315, 0.0), (0.7071, -0.7071, 0.0), (0.8315, -0.5556, 0.0), (0.9239, -0.3827, 0.0), (0.9808, -0.1951, 0.0), (1.0, 9.537e-07, 0.0), (0.9808, 0.1951, 0.0), (0.9239, 0.3827, 0.0), (0.8315, 0.5556, 0.0), (0.7071, 0.7071, 0.0), (0.5556, 0.8315, 0.0), (0.3827, 0.9239, 0.0), (0.1951, 0.9808, 0.0), (0.0, 1.579, 0.2), (-0.2484, 1.542, 0.2), (-0.4873, 1.431, 0.2), (-0.7075, 1.252, 0.2), (-0.9005, 1.011, 0.2), (-1.059, 0.7165, 0.2), (-1.177, 0.381, 0.2), (-1.249, 0.01696, 0.2), (-1.273, -0.3616, 0.2), (-1.249, -0.7402, 0.2), (-1.177, -1.104, 0.2), (-1.059, -1.44, 0.2), (-0.9005, -1.734, 0.2), (-0.7075, -1.975, 0.2), (-0.4873, -2.155, 0.2), (-0.2484, -2.265, 0.2), (4.768e-07, -2.302, 0.2), (0.2484, -2.265, 0.2), (0.4873, -2.155, 0.2), (0.7075, -1.975, 0.2), (0.9005, -1.734, 0.2), (1.059, -1.44, 0.2), (1.177, -1.104, 0.2), (1.249, -0.7402, 0.2), (1.273, -0.3616, 0.2), (1.249, 0.01696, 0.2), (1.177, 0.381, 0.2), (1.059, 0.7165, 0.2), (0.9005, 1.011, 0.2), (0.7075, 1.252, 0.2), (0.4873, 1.431, 0.2), (0.2484, 1.542, 0.2), (0.0, 1.743, 0.5741), (-0.2484, 1.702, 0.5741), (-0.4873, 1.583, 0.5741), (-0.7075, 1.388, 0.5741), (-0.9005, 1.126, 0.5741), (-1.059, 0.8075, 0.5741), (-1.177, 0.4437, 0.5741), (-1.249, 0.0489, 0.5741), (-1.273, -0.3616, 0.5741), (-1.249, -0.7722, 0.5741), (-1.177, -1.167, 0.5741), (-1.059, -1.531, 0.5741), (-0.9005, -1.85, 0.5741), (-0.7075, -2.111, 0.5741), (-0.4873, -2.304, 0.5741), (-0.2484, -2.421, 0.5741), (4.768e-07, -2.457, 0.5741), (0.2484, -2.421, 0.5741), (0.4873, -2.304, 0.5741), (0.7075, -2.111, 0.5741), (0.9005, -1.85, 0.5741), (1.059, -1.531, 0.5741), (1.177, -1.167, 0.5741), (1.249, -0.7722, 0.5741), (1.273, -0.3616, 0.5741), (1.249, 0.0489, 0.5741), (1.177, 0.4437, 0.5741), (1.059, 0.8075, 0.5741), (0.9005, 1.126, 0.5741), (0.7075, 1.388, 0.5741), (0.4873, 1.583, 0.5741), (0.2484, 1.702, 0.5741), (0.4958, 1.528, 0.3598), (0.2528, 1.645, 0.3598), (0.2528, -2.368, 0.3598), (0.4958, -2.251, 0.3598), (-0.9161, 1.085, 0.3598), (-1.077, 0.7748, 0.3598), (0.0, 1.684, 0.3598), (0.7198, -2.062, 0.3598), (-1.197, 0.4211, 0.3598), (0.9161, -1.808, 0.3598), (-1.271, 0.03742, 0.3598), (1.077, -1.498, 0.3598), (-1.296, -0.3616, 0.3598), (1.197, -1.144, 0.3598), (-1.271, -0.7607, 0.3598), (1.271, -0.7607, 0.3598), (-1.197, -1.144, 0.3598), (1.296, -0.3616, 0.3598), (-1.077, -1.498, 0.3598), (1.271, 0.03742, 0.3598), (-0.9161, -1.808, 0.3598), (1.197, 0.4211, 0.3598), (-0.7198, -2.062, 0.3598), (1.077, 0.7748, 0.3598), (-0.4958, -2.251, 0.3598), (-0.2528, 1.645, 0.3598), (0.9161, 1.085, 0.3598), (-0.2528, -2.368, 0.3598), (-0.4958, 1.528, 0.3598), (0.7198, 1.339, 0.3598), (4.768e-07, -2.407, 0.3598), (-0.7198, 1.339, 0.3598), (0.0, 1.957, 1.78), (-0.2308, 1.919, 1.78), (-0.3957, 1.638, 1.78), (-0.5745, 1.264, 1.78), (-0.7312, 1.023, 1.777), (-1.013, 0.7384, 1.767), (-1.177, 0.42, 1.758), (-1.249, 0.07636, 1.76), (-1.273, -0.2978, 1.777), (1.273, -0.2978, 1.777), (1.249, 0.07637, 1.76), (1.177, 0.42, 1.758), (1.013, 0.7384, 1.767), (0.7312, 1.023, 1.777), (0.5745, 1.264, 1.78), (0.3957, 1.638, 1.78), (0.2308, 1.919, 1.78), (0.9253, -1.851, 1.014), (1.088, -1.532, 1.014), (-1.283, 0.04921, 1.014), (-1.283, 0.05364, 1.42), (-1.309, -0.3434, 1.426), (-1.309, -0.3614, 1.014), (1.209, -1.168, 1.014), (-1.283, -0.7725, 1.014), (1.283, -0.7725, 1.014), (-1.209, -1.168, 1.014), (1.309, -0.3434, 1.426), (1.309, -0.3613, 1.014), (-1.088, -1.532, 1.014), (1.283, 0.05365, 1.42), (1.283, 0.04921, 1.014), (-0.9253, -1.851, 1.014), (1.209, 0.4299, 1.422), (1.209, 0.4442, 1.014), (-0.727, -2.101, 1.014), (1.053, 0.7801, 1.427), (1.056, 0.8083, 1.014), (-0.5008, -2.271, 1.014), (0.0, 2.107, 1.014), (0.0, 2.056, 1.427), (-0.2381, 2.017, 1.427), (-0.2382, 2.067, 1.014), (0.7514, 1.091, 1.427), (0.7514, 1.127, 1.014), (-0.2553, -2.382, 1.014), (-0.4066, 1.724, 1.427), (-0.4066, 1.77, 1.014), (0.5904, 1.347, 1.427), (0.5904, 1.389, 1.014), (4.768e-07, -2.414, 1.014), (-0.5904, 1.347, 1.427), (-0.5904, 1.389, 1.014), (0.4066, 1.724, 1.427), (0.4066, 1.77, 1.014), (0.2553, -2.382, 1.014), (-0.7514, 1.091, 1.427), (-0.7514, 1.127, 1.014), (0.2381, 2.017, 1.427), (0.2382, 2.067, 1.014), (0.5008, -2.271, 1.014), (-1.053, 0.7801, 1.427), (-1.056, 0.8083, 1.014), (0.727, -2.101, 1.014), (-1.209, 0.4299, 1.422), (-1.209, 0.4442, 1.014), (-0.08412, -0.1725, 2.274), (-0.2294, 1.15, 2.048), (-0.4499, 1.068, 2.042), (-0.652, 0.9369, 2.033), (-0.81, 0.763, 2.021), (-0.9776, 0.5525, 2.013), (-1.086, 0.312, 2.012), (-1.153, 0.04895, 2.021), (-1.176, -0.2441, 2.043), (1.176, -0.2441, 2.043), (1.153, 0.04895, 2.021), (1.086, 0.312, 2.012), (0.9776, 0.5525, 2.013), (0.81, 0.763, 2.021), (0.652, 0.9369, 2.033), (0.4499, 1.068, 2.042), (0.2294, 1.15, 2.048), (0.0, 0.5001, 2.274), (-0.119, 0.5041, 2.274), (-0.2335, 0.479, 2.274), (-0.339, 0.4263, 2.274), (-0.4315, 0.3483, 2.274), (-0.5074, 0.2474, 2.274), (-0.5638, 0.1266, 2.274), (-0.5985, -0.01077, 2.274), (-0.6102, -0.1614, 2.274), (-0.5985, -0.3207, 2.274), (-0.5638, -0.4818, 2.274), (-0.5074, -0.6367, 2.274), (-0.4315, -0.7781, 2.274), (-0.339, -0.8994, 2.274), (-0.2335, -0.9944, 2.274), (-0.119, -1.058, 2.274), (1.192e-07, -1.093, 2.274), (0.119, -1.058, 2.274), (0.2335, -0.9944, 2.274), (0.339, -0.8994, 2.274), (0.4315, -0.7781, 2.274), (0.5074, -0.6367, 2.274), (0.5638, -0.4818, 2.274), (0.5985, -0.3207, 2.274), (0.6102, -0.1614, 2.274), (0.5985, -0.01077, 2.274), (0.5638, 0.1266, 2.274), (0.5074, 0.2474, 2.274), (0.4315, 0.3483, 2.274), (0.339, 0.4263, 2.274), (0.2335, 0.479, 2.274), (0.119, 0.5041, 2.274), (-1.191, -0.2786, 1.663), (-1.168, -0.6415, 1.68), (-1.101, -1.007, 1.684), (-0.9905, -1.342, 1.676), (-0.8424, -1.613, 1.667), (-0.6619, -1.811, 1.665), (-0.4559, -1.932, 1.665), (-0.2324, -1.991, 1.665), (4.461e-07, -2.007, 1.665), (0.2324, -1.991, 1.665), (0.4559, -1.932, 1.665), (0.6619, -1.811, 1.665), (0.8424, -1.613, 1.667), (0.9905, -1.342, 1.676), (1.101, -1.007, 1.684), (1.168, -0.6415, 1.68), (1.191, -0.2786, 1.663), (0.8656, -1.731, 0.9485), (0.8656, -1.691, 1.335), (1.018, -1.406, 1.335), (1.018, -1.433, 0.9485), (-1.224, -0.3212, 1.334), (-1.224, -0.338, 0.9485), (1.131, -1.069, 1.339), (1.131, -1.092, 0.9485), (-1.201, -0.6998, 1.341), (-1.201, -0.7226, 0.9485), (1.201, -0.6998, 1.341), (1.201, -0.7226, 0.9485), (-1.131, -1.069, 1.339), (-1.131, -1.092, 0.9485), (1.224, -0.3212, 1.334), (1.224, -0.338, 0.9485), (-1.018, -1.406, 1.335), (-1.018, -1.433, 0.9485), (-0.8656, -1.691, 1.335), (-0.8656, -1.731, 0.9485), (-0.6801, -1.906, 1.335), (-0.6801, -1.965, 0.9485), (-0.4685, -2.05, 1.335), (-0.4685, -2.124, 0.9485), (-0.2388, -2.115, 1.335), (-0.2388, -2.229, 0.9485), (4.461e-07, -2.138, 1.335), (4.461e-07, -2.259, 0.9485), (0.2388, -2.115, 1.335), (0.2388, -2.229, 0.9485), (0.4685, -2.05, 1.335), (0.4685, -2.124, 0.9485), (0.6801, -1.906, 1.335), (0.6801, -1.965, 0.9485), (-1.1, -0.2284, 1.911), (-1.079, -0.5147, 1.933), (-1.016, -0.8088, 1.946), (-0.9145, -1.083, 1.947), (-0.7777, -1.319, 1.941), (-0.6111, -1.496, 1.932), (-0.4209, -1.612, 1.925), (-0.2146, -1.66, 1.92), (3.346e-07, -1.677, 1.917), (0.2146, -1.66, 1.92), (0.4209, -1.612, 1.925), (0.6111, -1.496, 1.932), (0.7777, -1.319, 1.941), (0.9145, -1.083, 1.947), (1.016, -0.8088, 1.946), (1.079, -0.5147, 1.933), (1.1, -0.2284, 1.911), (-0.5709, -0.1509, 2.127), (-0.5599, -0.3, 2.127), (-0.5274, -0.4507, 2.127), (-0.4747, -0.5956, 2.127), (-0.4037, -0.7279, 2.127), (-0.3172, -0.8414, 2.127), (-0.2185, -0.9303, 2.127), (-0.1114, -0.9901, 2.127), (1.115e-07, -1.022, 2.127), (0.1114, -0.9901, 2.127), (0.2185, -0.9303, 2.127), (0.3172, -0.8414, 2.127), (0.4037, -0.7279, 2.127), (0.4747, -0.5956, 2.127), (0.5274, -0.4507, 2.127), (0.5599, -0.3, 2.127), (0.5709, -0.1509, 2.127), (1.141, 0.3676, 1.909), (1.024, 0.6483, 1.914), (-0.08412, -0.1725, 2.858), (-0.2283, 1.504, 1.938), (0.7846, 0.8969, 1.923), (-0.4343, 1.29, 1.936), (0.6242, 1.105, 1.931), (-0.6242, 1.105, 1.931), (0.4343, 1.29, 1.936), (-0.7846, 0.8969, 1.923), (0.2283, 1.504, 1.938), (-1.024, 0.6483, 1.914), (-1.141, 0.3676, 1.909), (-1.211, 0.06275, 1.915), (-1.235, -0.2727, 1.935), (1.235, -0.2727, 1.935), (1.211, 0.06275, 1.915), (-0.6419, -1.664, 1.822), (-0.4422, -1.784, 1.818), (-0.2254, -1.837, 1.816), (3.921e-07, -1.854, 1.814), (0.2254, -1.837, 1.816), (0.4422, -1.784, 1.818), (0.6419, -1.664, 1.822), (0.817, -1.475, 1.828), (0.9607, -1.219, 1.835), (-1.155, -0.2551, 1.81), (1.067, -0.913, 1.838), (-1.133, -0.5815, 1.83), (1.133, -0.5815, 1.83), (-1.067, -0.913, 1.838), (1.155, -0.2551, 1.81), (-0.9607, -1.219, 1.835), (-0.817, -1.475, 1.828), (-0.2308, 1.919, 2.421), (0.0, 1.957, 2.421), (0.2308, 1.919, 2.421), (-0.2294, 1.15, 2.689), (0.0, 1.178, 2.69), (0.2294, 1.15, 2.689), (0.0, 1.535, 2.581), (-0.2283, 1.504, 2.58), (0.2283, 1.504, 2.58), (-0.119, 0.5041, 2.915), (0.0, 0.5001, 2.915), (0.119, 0.5041, 2.915), (0.0, -0.1765, 2.274), (0.08412, -0.1725, 2.274), (0.08412, -0.1725, 2.858), (0.0, -0.1765, 2.858), (0.0, -0.1268, 2.915), (-0.119, -0.1228, 2.915), (0.119, -0.1228, 2.915), (-0.119, -0.1228, 2.274), (0.119, -0.1228, 2.274)], [(443, 461)], [(13, 12, 44, 45), (27, 26, 58, 59), (14, 13, 45, 46), (1, 0, 32, 33), (28, 27, 59, 60), (15, 14, 46, 47), (2, 1, 33, 34), (29, 28, 60, 61), (16, 15, 47, 48), (3, 2, 34, 35), (30, 29, 61, 62), (17, 16, 48, 49), (4, 3, 35, 36), (31, 30, 62, 63), (18, 17, 49, 50), (5, 4, 36, 37), (0, 31, 63, 32), (19, 18, 50, 51), (6, 5, 37, 38), (20, 19, 51, 52), (7, 6, 38, 39), (21, 20, 52, 53), (8, 7, 39, 40), (22, 21, 53, 54), (9, 8, 40, 41), (23, 22, 54, 55), (10, 9, 41, 42), (24, 23, 55, 56), (11, 10, 42, 43), (25, 24, 56, 57), (12, 11, 43, 44), (26, 25, 57, 58), (33, 32, 63, 62, 61, 60, 59, 58, 57, 56, 55, 54, 53, 52, 51, 50, 49, 48, 47, 46, 45, 44, 43, 42, 41, 40, 39, 38, 37, 36, 35, 34), (1, 2, 3, 4, 5, 6, 7, 8, 9, 10, 11, 12, 13, 14, 15, 16, 17, 18, 19, 20, 21, 22, 23, 24, 25, 26, 27, 28, 29, 30, 31, 0), (72, 8, 7, 71), (90, 26, 25, 89), (71, 7, 6, 70), (94, 30, 29, 93), (93, 29, 28, 92), (65, 1, 0, 64), (70, 6, 5, 69), (91, 27, 26, 90), (73, 9, 8, 72), (66, 2, 1, 65), (92, 28, 27, 91), (88, 24, 23, 87), (89, 25, 24, 88), (67, 3, 2, 66), (68, 4, 3, 67), (69, 5, 4, 68), (95, 31, 30, 94), (64, 0, 31, 95), (77, 109, 108, 76), (91, 123, 122, 90), (78, 110, 109, 77), (65, 97, 96, 64), (92, 124, 123, 91), (79, 111, 110, 78), (66, 98, 97, 65), (93, 125, 124, 92), (80, 112, 111, 79), (67, 99, 98, 66), (94, 126, 125, 93), (81, 113, 112, 80), (68, 100, 99, 67), (95, 127, 126, 94), (82, 114, 113, 81), (69, 101, 100, 68), (64, 96, 127, 95), (83, 115, 114, 82), (70, 102, 101, 69), (84, 116, 115, 83), (71, 103, 102, 70), (85, 117, 116, 84), (72, 104, 103, 71), (86, 118, 117, 85), (73, 105, 104, 72), (87, 119, 118, 86), (74, 106, 105, 73), (88, 120, 119, 87), (75, 107, 106, 74), (89, 121, 120, 88), (76, 108, 107, 75), (90, 122, 121, 89), (97, 98, 99, 100, 101, 102, 103, 104, 105, 106, 107, 108, 109, 110, 111, 112, 113, 114, 115, 116, 117, 118, 119, 120, 121, 122, 123, 124, 125, 126, 127, 96), (65, 64, 95, 94, 93, 92, 91, 90, 89, 88, 87, 86, 85, 84, 83, 82, 81, 80, 79, 78, 77, 76, 75, 74, 73, 72, 71, 70, 69, 68, 67, 66), (9, 73, 87, 23), (147, 148, 180, 179), (134, 135, 167, 166), (148, 149, 181, 180), (135, 136, 168, 167), (149, 150, 182, 181), (136, 137, 169, 168), (150, 151, 183, 182), (137, 138, 170, 169), (151, 152, 184, 183), (138, 139, 171, 170), (152, 153, 185, 184), (139, 140, 172, 171), (153, 154, 186, 185), (140, 141, 173, 172), (154, 155, 187, 186), (141, 142, 174, 173), (128, 129, 161, 160), (155, 156, 188, 187), (142, 143, 175, 174), (129, 130, 162, 161), (156, 157, 189, 188), (143, 144, 176, 175), (130, 131, 163, 162), (157, 158, 190, 189), (144, 145, 177, 176), (131, 132, 164, 163), (158, 159, 191, 190), (145, 146, 178, 177), (132, 133, 165, 164), (159, 128, 160, 191), (146, 147, 179, 178), (133, 134, 166, 165), (174, 175, 207, 206), (161, 162, 194, 193), (188, 189, 221, 220), (175, 176, 208, 207), (162, 163, 195, 194), (189, 190, 222, 221), (176, 177, 209, 208), (163, 164, 196, 195), (190, 191, 223, 222), (177, 178, 210, 209), (164, 165, 197, 196), (191, 160, 192, 223), (178, 179, 211, 210), (165, 166, 198, 197), (179, 180, 212, 211), (166, 167, 199, 198), (180, 181, 213, 212), (167, 168, 200, 199), (181, 182, 214, 213), (168, 169, 201, 200), (182, 183, 215, 214), (169, 170, 202, 201), (183, 184, 216, 215), (170, 171, 203, 202), (184, 185, 217, 216), (171, 172, 204, 203), (185, 186, 218, 217), (172, 173, 205, 204), (186, 187, 219, 218), (173, 174, 206, 205), (160, 161, 193, 192), (187, 188, 220, 219), (209, 210, 224), (196, 197, 224), (223, 192, 224), (210, 211, 224), (197, 198, 224), (211, 212, 224), (198, 199, 224), (212, 213, 224), (199, 200, 224), (213, 214, 224), (200, 201, 224), (214, 215, 224), (201, 202, 224), (215, 216, 224), (202, 203, 224), (216, 217, 224), (203, 204, 224), (217, 218, 224), (204, 205, 224), (218, 219, 224), (205, 206, 224), (192, 193, 224), (219, 220, 224), (206, 207, 224), (193, 194, 224), (220, 221, 224), (207, 208, 224), (194, 195, 224), (221, 222, 224), (208, 209, 224), (195, 196, 224), (222, 223, 224), (129, 128, 159, 158, 157, 156, 155, 154, 153, 152, 151, 150, 149, 148, 147, 146, 145, 144, 143, 142, 141, 140, 139, 138, 137, 136, 135, 134, 133, 132, 131, 130), (248, 247, 279, 280), (235, 234, 266, 267), (249, 248, 280, 281), (236, 235, 267, 268), (250, 249, 281, 282), (237, 236, 268, 269), (251, 250, 282, 283), (238, 237, 269, 270), (252, 251, 283, 284), (239, 238, 270, 271), (226, 225, 257, 258), (253, 252, 284, 285), (240, 239, 271, 272), (227, 226, 258, 259), (254, 253, 285, 286), (241, 240, 272, 273), (228, 227, 259, 260), (255, 254, 286, 287), (242, 241, 273, 274), (229, 228, 260, 261), (256, 255, 287, 288), (243, 242, 274, 275), (230, 229, 261, 262), (225, 256, 288, 257), (244, 243, 275, 276), (231, 230, 262, 263), (245, 244, 276, 277), (232, 231, 263, 264), (246, 245, 277, 278), (233, 232, 264, 265), (247, 246, 278, 279), (234, 233, 265, 266), (322, 321, 319, 320), (324, 323, 306, 307), (326, 325, 293, 294), (327, 322, 320, 289), (328, 324, 307, 308), (329, 326, 294, 295), (330, 328, 308, 309), (331, 329, 295, 296), (332, 330, 309, 310), (333, 331, 296, 297), (334, 332, 310, 311), (335, 333, 297, 298), (336, 334, 311, 312), (337, 335, 298, 299), (338, 336, 312, 313), (339, 337, 299, 300), (340, 338, 313, 314), (341, 339, 300, 301), (342, 340, 314, 315), (343, 341, 301, 302), (344, 342, 315, 316), (345, 343, 302, 303), (346, 327, 289, 290), (347, 344, 316, 317), (348, 345, 303, 304), (349, 346, 290, 291), (350, 347, 317, 318), (351, 348, 304, 305), (352, 349, 291, 292), (321, 350, 318, 319), (323, 351, 305, 306), (325, 352, 292, 293), (226, 227, 228, 229, 230, 231, 232, 233, 234, 235, 236, 237, 238, 239, 240, 241, 242, 243, 244, 245, 246, 247, 248, 249, 250, 251, 252, 253, 254, 255, 256, 225), (261, 260, 352, 325), (274, 273, 351, 323), (287, 286, 350, 321), (260, 259, 349, 352), (273, 272, 348, 351), (286, 285, 347, 350), (259, 258, 346, 349), (272, 271, 345, 348), (285, 284, 344, 347), (258, 257, 327, 346), (271, 270, 343, 345), (284, 283, 342, 344), (270, 269, 341, 343), (283, 282, 340, 342), (269, 268, 339, 341), (282, 281, 338, 340), (268, 267, 337, 339), (281, 280, 336, 338), (267, 266, 335, 337), (280, 279, 334, 336), (266, 265, 333, 335), (279, 278, 332, 334), (265, 264, 331, 333), (278, 277, 330, 332), (264, 263, 329, 331), (277, 276, 328, 330), (263, 262, 326, 329), (276, 275, 324, 328), (257, 288, 322, 327), (262, 261, 325, 326), (275, 274, 323, 324), (288, 287, 321, 322), (374, 373, 360, 361), (383, 380, 362, 363), (386, 383, 363, 364), (389, 386, 364, 365), (394, 393, 353, 354), (396, 389, 365, 366), (399, 394, 354, 355), (401, 396, 366, 367), (404, 399, 355, 356), (406, 401, 367, 368), (409, 404, 356, 357), (411, 406, 368, 369), (414, 409, 357, 358), (393, 411, 369, 353), (417, 414, 358, 359), (373, 417, 359, 360), (296, 295, 418, 372), (372, 418, 417, 373), (309, 308, 416, 370), (295, 294, 415, 418), (418, 415, 414, 417), (308, 307, 413, 416), (289, 320, 412, 392), (392, 412, 411, 393), (294, 293, 410, 415), (415, 410, 409, 414), (307, 306, 408, 413), (320, 319, 407, 412), (412, 407, 406, 411), (293, 292, 405, 410), (410, 405, 404, 409), (306, 305, 403, 408), (408, 403, 512, 514), (319, 318, 402, 407), (407, 402, 401, 406), (292, 291, 400, 405), (405, 400, 399, 404), (305, 304, 398, 403), (376, 371, 488, 492), (318, 317, 397, 402), (402, 397, 396, 401), (291, 290, 395, 400), (400, 395, 394, 399), (304, 303, 391, 398), (444, 460, 552, 536), (317, 316, 390, 397), (397, 390, 389, 396), (290, 289, 392, 395), (395, 392, 393, 394), (303, 302, 388, 391), (460, 428, 535, 552), (316, 315, 387, 390), (390, 387, 386, 389), (302, 301, 385, 388), (446, 447, 539, 538), (315, 314, 384, 387), (387, 384, 383, 386), (301, 300, 382, 385), (385, 382, 502, 504), (314, 313, 381, 384), (384, 381, 380, 383), (300, 299, 379, 382), (459, 460, 552, 551), (313, 312, 378, 381), (568, 362, 484, 584), (299, 298, 377, 379), (398, 391, 508, 510), (312, 311, 376, 378), (445, 446, 538, 537), (298, 297, 375, 377), (458, 459, 551, 550), (311, 310, 371, 376), (377, 375, 490, 494), (297, 296, 372, 375), (375, 372, 373, 374), (310, 309, 370, 371), (370, 416, 518, 485), (554, 553, 430, 431), (444, 445, 537, 536), (369, 563, 595, 589), (557, 554, 431, 432), (457, 458, 550, 549), (558, 556, 420, 421), (559, 557, 432, 433), (456, 457, 549, 548), (560, 558, 421, 422), (561, 559, 433, 434), (378, 376, 492, 496), (562, 560, 422, 423), (563, 561, 434, 435), (388, 385, 504, 506), (564, 562, 423, 424), (354, 353, 588, 587), (455, 456, 548, 547), (565, 564, 424, 425), (427, 444, 536, 519), (566, 565, 425, 426), (413, 408, 514, 516), (567, 566, 426, 427), (454, 455, 547, 546), (379, 377, 494, 498), (567, 427, 519, 579), (453, 454, 546, 545), (403, 398, 510, 512), (375, 374, 489, 490), (569, 568, 428, 429), (452, 453, 545, 544), (553, 569, 429, 430), (381, 378, 496, 500), (448, 456, 548, 540), (391, 388, 506, 508), (374, 361, 468, 489), (451, 452, 544, 543), (371, 370, 485, 488), (429, 428, 460, 461), (447, 457, 549, 539), (430, 429, 461, 462), (450, 451, 543, 542), (431, 430, 462, 463), (382, 379, 498, 502), (437, 420, 590, 596), (432, 431, 463, 464), (446, 458, 550, 538), (421, 420, 437, 438), (433, 432, 464, 465), (449, 450, 542, 541), (422, 421, 438, 439), (434, 433, 465, 466), (380, 381, 500, 499), (423, 422, 439, 440), (435, 434, 466, 467), (416, 413, 516, 518), (424, 423, 440, 441), (563, 435, 592, 595), (448, 449, 541, 540), (425, 424, 441, 442), (362, 380, 499, 484), (426, 425, 442, 443), (445, 459, 551, 537), (427, 426, 443, 444), (447, 448, 540, 539), (437, 436, 467, 466, 465, 464, 463, 462, 461, 460, 459, 458, 457, 456, 455, 454, 453, 452, 451, 450, 449, 448, 447, 446, 445, 444, 443, 442, 441, 440, 439, 438), (487, 486, 480, 481), (491, 487, 481, 482), (493, 489, 468, 469), (495, 491, 482, 483), (497, 493, 469, 470), (499, 495, 483, 484), (501, 497, 470, 471), (503, 501, 471, 472), (505, 503, 472, 473), (507, 505, 473, 474), (509, 507, 474, 475), (511, 509, 475, 476), (513, 511, 476, 477), (515, 513, 477, 478), (517, 515, 478, 479), (486, 517, 479, 480), (485, 518, 517, 486), (518, 516, 515, 517), (516, 514, 513, 515), (514, 512, 511, 513), (512, 510, 509, 511), (510, 508, 507, 509), (508, 506, 505, 507), (506, 504, 503, 505), (504, 502, 501, 503), (502, 498, 497, 501), (500, 496, 495, 499), (498, 494, 493, 497), (496, 492, 491, 495), (494, 490, 489, 493), (492, 488, 487, 491), (488, 485, 486, 487), (571, 570, 524, 525), (572, 571, 525, 526), (573, 572, 526, 527), (574, 573, 527, 528), (575, 574, 528, 529), (576, 575, 529, 530), (577, 576, 530, 531), (578, 577, 531, 532), (580, 578, 532, 533), (581, 579, 519, 520), (582, 580, 533, 534), (583, 581, 520, 521), (584, 582, 534, 535), (585, 583, 521, 522), (586, 585, 522, 523), (570, 586, 523, 524), (520, 519, 536, 537), (534, 533, 550, 551), (521, 520, 537, 538), (535, 534, 551, 552), (522, 521, 538, 539), (523, 522, 539, 540), (524, 523, 540, 541), (525, 524, 541, 542), (526, 525, 542, 543), (527, 526, 543, 544), (528, 527, 544, 545), (529, 528, 545, 546), (530, 529, 546, 547), (531, 530, 547, 548), (532, 531, 548, 549), (533, 532, 549, 550), (473, 472, 586, 570), (472, 471, 585, 586), (471, 470, 583, 585), (484, 483, 582, 584), (470, 469, 581, 583), (483, 482, 580, 582), (469, 468, 579, 581), (482, 481, 578, 580), (481, 480, 577, 578), (480, 479, 576, 577), (479, 478, 575, 576), (478, 477, 574, 575), (477, 476, 573, 574), (476, 475, 572, 573), (475, 474, 571, 572), (474, 473, 570, 571), (364, 363, 569, 553), (363, 362, 568, 569), (361, 567, 579, 468), (361, 360, 566, 567), (360, 359, 565, 566), (359, 358, 564, 565), (435, 467, 598, 592), (358, 357, 562, 564), (369, 368, 561, 563), (357, 356, 560, 562), (368, 367, 559, 561), (356, 355, 558, 560), (367, 366, 557, 559), (355, 354, 556, 558), (366, 365, 554, 557), (420, 556, 594, 590), (365, 364, 553, 554), (428, 568, 584, 535), (594, 593, 591, 590), (593, 595, 592, 591), (590, 591, 597, 596), (591, 592, 598, 597), (588, 589, 595, 593), (587, 588, 593, 594), (603, 605, 601, 602), (556, 354, 587, 594), (604, 603, 602, 555), (353, 369, 589, 588), (599, 419, 555, 602), (600, 599, 602, 601), (606, 604, 555, 419), (605, 607, 600, 601), (598, 467, 607, 605), (437, 596, 604, 606), (596, 597, 603, 604), (597, 598, 605, 603)])
me_circle.polygons.foreach_set('use_smooth', [0, 0, 0, 0, 0, 0, 0, 0, 0, 0, 0, 0, 0, 0, 0, 0, 0, 0, 0, 0, 0, 0, 0, 0, 0, 0, 0, 0, 0, 0, 0, 0, 0, 0, 0, 0, 0, 0, 0, 0, 0, 0, 0, 0, 0, 0, 0, 0, 0, 0, 0, 0, 0, 0, 0, 0, 0, 0, 0, 0, 0, 0, 0, 0, 0, 0, 0, 0, 0, 0, 0, 0, 0, 0, 0, 0, 0, 0, 0, 0, 0, 0, 0, 0, 0, 0, 0, 1, 1, 1, 1, 1, 1, 1, 1, 1, 1, 1, 1, 1, 1, 1, 1, 1, 1, 1, 1, 1, 1, 1, 1, 1, 1, 1, 1, 1, 1, 1, 1, 1, 1, 1, 1, 1, 1, 1, 1, 1, 1, 1, 1, 1, 1, 1, 1, 1, 1, 1, 1, 1, 1, 1, 1, 1, 1, 1, 1, 1, 1, 1, 1, 1, 1, 1, 1, 1, 1, 1, 1, 1, 1, 1, 1, 1, 1, 1, 1, 1, 1, 1, 1, 1, 1, 1, 1, 1, 1, 1, 1, 1, 1, 1, 1, 1, 1, 1, 1, 1, 1, 1, 1, 1, 1, 1, 1, 1, 1, 1, 1, 1, 1, 1, 1, 1, 1, 1, 1, 1, 1, 1, 1, 1, 1, 1, 1, 1, 1, 1, 1, 1, 1, 1, 1, 1, 1, 1, 1, 1, 1, 1, 1, 1, 1, 1, 1, 1, 1, 1, 1, 1, 1, 1, 1, 1, 1, 1, 1, 1, 1, 1, 1, 1, 1, 1, 1, 1, 1, 1, 1, 1, 1, 1, 1, 1, 1, 1, 1, 1, 1, 1, 1, 1, 1, 1, 1, 1, 1, 1, 1, 1, 1, 1, 1, 1, 1, 1, 1, 1, 1, 1, 1, 1, 1, 1, 1, 1, 1, 1, 1, 1, 1, 1, 1, 1, 1, 1, 1, 1, 1, 1, 1, 1, 1, 1, 1, 1, 1, 1, 1, 1, 1, 1, 1, 1, 1, 0, 1, 1, 1, 1, 1, 1, 1, 1, 1, 1, 1, 1, 1, 1, 1, 1, 1, 1, 1, 1, 1, 1, 1, 1, 1, 1, 1, 1, 1, 1, 1, 1, 1, 1, 1, 1, 1, 1, 1, 1, 1, 1, 1, 1, 1, 1, 1, 1, 1, 1, 1, 1, 1, 1, 1, 1, 1, 1, 1, 1, 1, 1, 1, 1, 0, 1, 1, 1, 1, 1, 0, 1, 1, 1, 1, 1, 1, 0, 1, 1, 1, 1, 1, 1, 1, 1, 1, 1, 1, 1, 1, 1, 1, 0, 1, 1, 1, 1, 1, 1, 1, 1, 1, 1, 1, 1, 1, 1, 1, 1, 1, 1, 1, 1, 1, 1, 1, 1, 1, 1, 1, 1, 1, 1, 1, 1, 1, 1, 1, 1, 1, 1, 1, 1, 1, 1, 1, 1, 1, 1, 1, 1, 1, 1, 1, 1, 1, 1, 1, 1, 1, 1, 1, 1, 1, 1, 1, 1, 1, 1, 1, 1, 1, 1, 1, 1, 1, 1, 1, 1, 1, 1, 1, 1, 1, 1, 1, 1, 1, 1, 1, 1, 1, 1, 1, 1, 1, 1, 1, 1, 1, 1, 1, 1, 1, 1, 1, 1, 1, 1, 1, 1, 1, 1, 1, 1, 1, 1, 1, 1, 1, 1, 1])
_k = set([(468, 489), (468, 579), (484, 499), (484, 584), (485, 488), (485, 518), (488, 492), (489, 490), (490, 494), (492, 496), (494, 498), (496, 500), (498, 502), (499, 500), (502, 504), (504, 506), (506, 508), (508, 510), (510, 512), (512, 514), (514, 516), (516, 518), (519, 536), (519, 579), (535, 552), (535, 584), (536, 537), (537, 538), (538, 539), (539, 540), (540, 541), (541, 542), (542, 543), (543, 544), (544, 545), (545, 546), (546, 547), (547, 548), (548, 549), (549, 550), (550, 551), (551, 552)])
me_circle.attributes.new('sharp_edge', 'BOOLEAN', 'EDGE').data.foreach_set('value', [ (min(e.vertices), max(e.vertices)) in _k for e in me_circle.edges])
_uv = me_circle.uv_layers.new(name='UVMap')
_uv.uv.foreach_set('vector', [0.2386, 0.1653, 0.2401, 0.1653, 0.2401, 0.1682, 0.2386, 0.1682, 0.3346, 0.1653, 0.3379, 0.1653, 0.3379, 0.1682, 0.3346, 0.1682, 0.2372, 0.1653, 0.2386, 0.1653, 0.2386, 0.1682, 0.2372, 0.1682, 0.3147, 0.1653, 0.318, 0.1653, 0.318, 0.1682, 0.3147, 0.1682, 0.3312, 0.1653, 0.3346, 0.1653, 0.3346, 0.1682, 0.3312, 0.1682, 0.2358, 0.1653, 0.2372, 0.1653, 0.2372, 0.1682, 0.2358, 0.1682, 0.3113, 0.1653, 0.3147, 0.1653, 0.3147, 0.1682, 0.3113, 0.1682, 0.3279, 0.1653, 0.3312, 0.1653, 0.3312, 0.1682, 0.3279, 0.1682, 0.2344, 0.1653, 0.2358, 0.1653, 0.2358, 0.1682, 0.2344, 0.1682, 0.308, 0.1653, 0.3113, 0.1653, 0.3113, 0.1682, 0.308, 0.1682, 0.3246, 0.1653, 0.3279, 0.1653, 0.3279, 0.1682, 0.3246, 0.1682, 0.2329, 0.1653, 0.2344, 0.1653, 0.2344, 0.1682, 0.2329, 0.1682, 0.3047, 0.1653, 0.308, 0.1653, 0.308, 0.1682, 0.3047, 0.1682, 0.3213, 0.1653, 0.3246, 0.1653, 0.3246, 0.1682, 0.3213, 0.1682, 0.2315, 0.1653, 0.2329, 0.1653, 0.2329, 0.1682, 0.2315, 0.1682, 0.3014, 0.1653, 0.3047, 0.1653, 0.3047, 0.1682, 0.3014, 0.1682, 0.318, 0.1653, 0.3213, 0.1653, 0.3213, 0.1682, 0.318, 0.1682, 0.2301, 0.1653, 0.2315, 0.1653, 0.2315, 0.1682, 0.2301, 0.1682, 0.2981, 0.1653, 0.3014, 0.1653, 0.3014, 0.1682, 0.2981, 0.1682, 0.2287, 0.1653, 0.2301, 0.1653, 0.2301, 0.1682, 0.2287, 0.1682, 0.2948, 0.1653, 0.2981, 0.1653, 0.2981, 0.1682, 0.2948, 0.1682, 0.2273, 0.1653, 0.2287, 0.1653, 0.2287, 0.1682, 0.2273, 0.1682, 0.2914, 0.1653, 0.2948, 0.1653, 0.2948, 0.1682, 0.2914, 0.1682, 0.2258, 0.1653, 0.2273, 0.1653, 0.2273, 0.1682, 0.2258, 0.1682, 0.2881, 0.1653, 0.2914, 0.1653, 0.2914, 0.1682, 0.2881, 0.1682, 0.1806, 0.1653, 0.2258, 0.1653, 0.2258, 0.1682, 0.1806, 0.1682, 0.2429, 0.1653, 0.2881, 0.1653, 0.2881, 0.1682, 0.2429, 0.1682, 0.3445, 0.1653, 0.3478, 0.1653, 0.3478, 0.1682, 0.3445, 0.1682, 0.2415, 0.1653, 0.2429, 0.1653, 0.2429, 0.1682, 0.2415, 0.1682, 0.3412, 0.1653, 0.3445, 0.1653, 0.3445, 0.1682, 0.3412, 0.1682, 0.2401, 0.1653, 0.2415, 0.1653, 0.2415, 0.1682, 0.2401, 0.1682, 0.3379, 0.1653, 0.3412, 0.1653, 0.3412, 0.1682, 0.3379, 0.1682, 0.2488, 0.04432, 0.2488, 0.04762, 0.2482, 0.05086, 0.2469, 0.05391, 0.2451, 0.05666, 0.2427, 0.05899, 0.24, 0.06083, 0.2369, 0.06209, 0.2337, 0.06273, 0.2304, 0.06273, 0.2272, 0.06209, 0.186, 0.04919, 0.1835, 0.04753, 0.1822, 0.0462, 0.1814, 0.04502, 0.1809, 0.04371, 0.1806, 0.04232, 0.1806, 0.04091, 0.1809, 0.03952, 0.1814, 0.03821, 0.1822, 0.03703, 0.1832, 0.03603, 0.1844, 0.03524, 0.1857, 0.0347, 0.2304, 0.02921, 0.2337, 0.02921, 0.2369, 0.02986, 0.24, 0.03112, 0.2427, 0.03295, 0.2451, 0.03529, 0.2469, 0.03803, 0.2482, 0.04108, 0.1602, 0.1424, 0.1593, 0.1455, 0.1577, 0.1485, 0.1556, 0.151, 0.153, 0.1531, 0.1501, 0.1547, 0.1469, 0.1557, 0.1436, 0.156, 0.1403, 0.1557, 0.1851, 0.1526, 0.1838, 0.1519, 0.1827, 0.151, 0.1818, 0.1499, 0.1812, 0.1486, 0.1807, 0.1473, 0.1806, 0.1459, 0.1807, 0.1445, 0.1812, 0.1431, 0.1818, 0.1419, 0.1827, 0.1408, 0.1838, 0.1397, 0.1849, 0.1386, 0.1403, 0.1225, 0.1436, 0.1221, 0.1469, 0.1225, 0.1501, 0.1234, 0.153, 0.125, 0.1556, 0.1271, 0.1577, 0.1297, 0.1593, 0.1326, 0.1602, 0.1358, 0.1606, 0.1391, 0.1403, 0.06571, 0.1805, 0.06571, 0.1805, 0.06903, 0.1403, 0.06903, 0.1403, 0.1121, 0.1805, 0.1121, 0.1805, 0.1155, 0.1403, 0.1155, 0.1403, 0.06903, 0.1805, 0.06903, 0.1805, 0.07234, 0.1403, 0.07234, 0.1403, 0.09887, 0.1805, 0.09887, 0.1805, 0.1022, 0.1403, 0.1022, 0.1403, 0.1022, 0.1805, 0.1022, 0.1805, 0.1055, 0.1403, 0.1055, 0.1403, 0.08892, 0.1805, 0.08892, 0.1805, 0.09224, 0.1403, 0.09224, 0.1403, 0.07234, 0.1805, 0.07234, 0.1805, 0.07566, 0.1403, 0.07566, 0.1403, 0.1088, 0.1805, 0.1088, 0.1805, 0.1121, 0.1403, 0.1121, 0.1403, 0.06239, 0.1805, 0.06239, 0.1805, 0.06571, 0.1403, 0.06571, 0.1403, 0.08561, 0.1805, 0.08561, 0.1805, 0.08892, 0.1403, 0.08892, 0.1403, 0.1055, 0.1805, 0.1055, 0.1805, 0.1088, 0.1403, 0.1088, 0.1403, 0.1188, 0.1805, 0.1188, 0.1805, 0.1221, 0.1403, 0.1221, 0.1403, 0.1155, 0.1805, 0.1155, 0.1805, 0.1188, 0.1403, 0.1188, 0.1403, 0.08229, 0.1805, 0.08229, 0.1805, 0.08561, 0.1403, 0.08561, 0.1403, 0.07897, 0.1805, 0.07897, 0.1805, 0.08229, 0.1403, 0.08229, 0.1403, 0.07566, 0.1805, 0.07566, 0.1805, 0.07897, 0.1403, 0.07897, 0.1403, 0.09555, 0.1805, 0.09555, 0.1805, 0.09887, 0.1403, 0.09887, 0.1403, 0.09224, 0.1805, 0.09224, 0.1805, 0.09555, 0.1403, 0.09555, 0.2386, 0.1653, 0.2386, 0.1624, 0.2401, 0.1624, 0.2401, 0.1653, 0.3346, 0.1653, 0.3346, 0.1624, 0.3379, 0.1624, 0.3379, 0.1653, 0.2372, 0.1653, 0.2372, 0.1624, 0.2386, 0.1624, 0.2386, 0.1653, 0.3147, 0.1653, 0.3147, 0.1624, 0.318, 0.1624, 0.318, 0.1653, 0.3312, 0.1653, 0.3312, 0.1624, 0.3346, 0.1624, 0.3346, 0.1653, 0.2358, 0.1653, 0.2358, 0.1624, 0.2372, 0.1624, 0.2372, 0.1653, 0.3113, 0.1653, 0.3113, 0.1624, 0.3147, 0.1624, 0.3147, 0.1653, 0.3279, 0.1653, 0.3279, 0.1624, 0.3312, 0.1624, 0.3312, 0.1653, 0.2344, 0.1653, 0.2344, 0.1624, 0.2358, 0.1624, 0.2358, 0.1653, 0.308, 0.1653, 0.308, 0.1624, 0.3113, 0.1624, 0.3113, 0.1653, 0.3246, 0.1653, 0.3246, 0.1624, 0.3279, 0.1624, 0.3279, 0.1653, 0.2329, 0.1653, 0.2329, 0.1624, 0.2344, 0.1624, 0.2344, 0.1653, 0.3047, 0.1653, 0.3047, 0.1624, 0.308, 0.1624, 0.308, 0.1653, 0.3213, 0.1653, 0.3213, 0.1624, 0.3246, 0.1624, 0.3246, 0.1653, 0.2315, 0.1653, 0.2315, 0.1624, 0.2329, 0.1624, 0.2329, 0.1653, 0.3014, 0.1653, 0.3014, 0.1624, 0.3047, 0.1624, 0.3047, 0.1653, 0.318, 0.1653, 0.318, 0.1624, 0.3213, 0.1624, 0.3213, 0.1653, 0.2301, 0.1653, 0.2301, 0.1624, 0.2315, 0.1624, 0.2315, 0.1653, 0.2981, 0.1653, 0.2981, 0.1624, 0.3014, 0.1624, 0.3014, 0.1653, 0.2287, 0.1653, 0.2287, 0.1624, 0.2301, 0.1624, 0.2301, 0.1653, 0.2948, 0.1653, 0.2948, 0.1624, 0.2981, 0.1624, 0.2981, 0.1653, 0.2273, 0.1653, 0.2273, 0.1624, 0.2287, 0.1624, 0.2287, 0.1653, 0.2914, 0.1653, 0.2914, 0.1624, 0.2948, 0.1624, 0.2948, 0.1653, 0.2258, 0.1653, 0.2258, 0.1624, 0.2273, 0.1624, 0.2273, 0.1653, 0.2881, 0.1653, 0.2881, 0.1624, 0.2914, 0.1624, 0.2914, 0.1653, 0.1806, 0.1653, 0.1806, 0.1624, 0.2258, 0.1624, 0.2258, 0.1653, 0.2429, 0.1653, 0.2429, 0.1624, 0.2881, 0.1624, 0.2881, 0.1653, 0.3445, 0.1653, 0.3445, 0.1624, 0.3478, 0.1624, 0.3478, 0.1653, 0.2415, 0.1653, 0.2415, 0.1624, 0.2429, 0.1624, 0.2429, 0.1653, 0.3412, 0.1653, 0.3412, 0.1624, 0.3445, 0.1624, 0.3445, 0.1653, 0.2401, 0.1653, 0.2401, 0.1624, 0.2415, 0.1624, 0.2415, 0.1653, 0.3379, 0.1653, 0.3379, 0.1624, 0.3412, 0.1624, 0.3412, 0.1653, 0.2482, 0.08445, 0.2469, 0.0875, 0.2451, 0.09024, 0.2427, 0.09258, 0.24, 0.09441, 0.2369, 0.09567, 0.2337, 0.09632, 0.2304, 0.09632, 0.2272, 0.09567, 0.1844, 0.08157, 0.1832, 0.08079, 0.1822, 0.07978, 0.1814, 0.07861, 0.1809, 0.0773, 0.1806, 0.07591, 0.1806, 0.07449, 0.1809, 0.0731, 0.1814, 0.0718, 0.1822, 0.07062, 0.1832, 0.06961, 0.1844, 0.06863, 0.1856, 0.06768, 0.2304, 0.0628, 0.2337, 0.0628, 0.2369, 0.06344, 0.24, 0.06471, 0.2427, 0.06654, 0.2451, 0.06888, 0.2469, 0.07162, 0.2482, 0.07467, 0.2488, 0.07791, 0.2488, 0.08121, 0.2309, 0.1212, 0.2296, 0.1181, 0.229, 0.1149, 0.229, 0.1116, 0.2296, 0.1083, 0.2309, 0.1052, 0.2327, 0.1025, 0.2351, 0.1001, 0.2378, 0.0983, 0.2409, 0.09703, 0.2441, 0.09638, 0.1868, 0.1206, 0.1842, 0.1192, 0.1827, 0.118, 0.1818, 0.1169, 0.1812, 0.1156, 0.1807, 0.1143, 0.1806, 0.1129, 0.1807, 0.1115, 0.1812, 0.1101, 0.1818, 0.1089, 0.1827, 0.1078, 0.1838, 0.1069, 0.1851, 0.1062, 0.2538, 0.1281, 0.2507, 0.1294, 0.2475, 0.1301, 0.2441, 0.1301, 0.2409, 0.1294, 0.2378, 0.1281, 0.2351, 0.1263, 0.2327, 0.124, 0.1805, 0.06239, 0.1403, 0.06239, 0.1403, 0.02921, 0.1805, 0.02921, 0.5924, 0.06606, 0.5887, 0.06597, 0.5901, 0.03133, 0.5933, 0.03153, 0.6396, 0.06344, 0.636, 0.06386, 0.6321, 0.03038, 0.6353, 0.02999, 0.5887, 0.06597, 0.5849, 0.06583, 0.5868, 0.03108, 0.5901, 0.03133, 0.636, 0.06386, 0.6325, 0.06425, 0.6288, 0.03071, 0.6321, 0.03038, 0.5849, 0.06583, 0.5811, 0.06564, 0.5836, 0.03078, 0.5868, 0.03108, 0.6325, 0.06425, 0.6289, 0.06461, 0.6256, 0.031, 0.6288, 0.03071, 0.5811, 0.06564, 0.5774, 0.0654, 0.5803, 0.03042, 0.5836, 0.03078, 0.6289, 0.06461, 0.6253, 0.06493, 0.6224, 0.03125, 0.6256, 0.031, 0.5774, 0.0654, 0.5736, 0.06511, 0.577, 0.03, 0.5803, 0.03042, 0.6253, 0.06493, 0.6217, 0.06522, 0.6192, 0.03146, 0.6224, 0.03125, 0.5736, 0.06511, 0.5697, 0.06476, 0.5738, 0.02951, 0.577, 0.03, 0.6217, 0.06522, 0.6181, 0.06547, 0.616, 0.03162, 0.6192, 0.03146, 0.5697, 0.06476, 0.5659, 0.06436, 0.5705, 0.02896, 0.5738, 0.02951, 0.6181, 0.06547, 0.6145, 0.06568, 0.6128, 0.03174, 0.616, 0.03162, 0.5659, 0.06436, 0.5621, 0.06391, 0.5672, 0.02833, 0.5705, 0.02896, 0.6145, 0.06568, 0.6108, 0.06585, 0.6095, 0.03181, 0.6128, 0.03174, 0.6606, 0.06034, 0.6572, 0.0609, 0.6516, 0.02709, 0.6551, 0.02614, 0.5621, 0.06391, 0.5582, 0.0634, 0.5639, 0.0276, 0.5672, 0.02833, 0.6108, 0.06585, 0.6072, 0.06598, 0.6063, 0.03185, 0.6095, 0.03181, 0.6572, 0.0609, 0.6537, 0.06145, 0.6483, 0.02784, 0.6516, 0.02709, 0.5582, 0.0634, 0.5543, 0.06284, 0.5605, 0.02677, 0.5639, 0.0276, 0.6072, 0.06598, 0.6035, 0.06606, 0.6031, 0.03184, 0.6063, 0.03185, 0.6537, 0.06145, 0.6502, 0.06198, 0.645, 0.02849, 0.6483, 0.02784, 0.5543, 0.06284, 0.5504, 0.06222, 0.5572, 0.0258, 0.5605, 0.02677, 0.6035, 0.06606, 0.5998, 0.06611, 0.5998, 0.03178, 0.6031, 0.03184, 0.6502, 0.06198, 0.6467, 0.06249, 0.6417, 0.02906, 0.645, 0.02849, 0.5504, 0.06222, 0.5465, 0.06156, 0.5537, 0.02468, 0.5572, 0.0258, 0.5998, 0.06611, 0.5961, 0.06611, 0.5966, 0.03168, 0.5998, 0.03178, 0.6467, 0.06249, 0.6431, 0.06298, 0.6385, 0.02955, 0.6417, 0.02906, 0.5465, 0.06156, 0.5425, 0.06084, 0.5501, 0.02339, 0.5537, 0.02468, 0.5961, 0.06611, 0.5924, 0.06606, 0.5933, 0.03153, 0.5966, 0.03168, 0.6431, 0.06298, 0.6396, 0.06344, 0.6353, 0.02999, 0.6385, 0.02955, 0.6095, 0.03181, 0.6063, 0.03185, 0.6061, 0.02217, 0.6091, 0.02215, 0.6516, 0.02709, 0.6483, 0.02784, 0.6456, 0.01843, 0.6483, 0.01771, 0.5639, 0.0276, 0.5605, 0.02677, 0.5633, 0.01724, 0.5662, 0.01801, 0.6063, 0.03185, 0.6031, 0.03184, 0.603, 0.02215, 0.6061, 0.02217, 0.6483, 0.02784, 0.645, 0.02849, 0.6427, 0.01907, 0.6456, 0.01843, 0.5605, 0.02677, 0.5572, 0.0258, 0.5605, 0.01636, 0.5633, 0.01724, 0.6031, 0.03184, 0.5998, 0.03178, 0.5999, 0.02208, 0.603, 0.02215, 0.645, 0.02849, 0.6417, 0.02906, 0.6397, 0.01961, 0.6427, 0.01907, 0.5572, 0.0258, 0.5537, 0.02468, 0.5578, 0.01535, 0.5605, 0.01636, 0.5998, 0.03178, 0.5966, 0.03168, 0.5967, 0.02196, 0.5999, 0.02208, 0.6417, 0.02906, 0.6385, 0.02955, 0.6367, 0.02008, 0.6397, 0.01961, 0.5537, 0.02468, 0.5501, 0.02339, 0.5554, 0.01415, 0.5578, 0.01535, 0.5966, 0.03168, 0.5933, 0.03153, 0.5936, 0.0218, 0.5967, 0.02196, 0.6385, 0.02955, 0.6353, 0.02999, 0.6337, 0.02049, 0.6367, 0.02008, 0.5933, 0.03153, 0.5901, 0.03133, 0.5906, 0.0216, 0.5936, 0.0218, 0.6353, 0.02999, 0.6321, 0.03038, 0.6307, 0.02085, 0.6337, 0.02049, 0.5901, 0.03133, 0.5868, 0.03108, 0.5875, 0.02134, 0.5906, 0.0216, 0.6321, 0.03038, 0.6288, 0.03071, 0.6276, 0.02117, 0.6307, 0.02085, 0.5868, 0.03108, 0.5836, 0.03078, 0.5844, 0.02104, 0.5875, 0.02134, 0.6288, 0.03071, 0.6256, 0.031, 0.6246, 0.02144, 0.6276, 0.02117, 0.5836, 0.03078, 0.5803, 0.03042, 0.5813, 0.02068, 0.5844, 0.02104, 0.6256, 0.031, 0.6224, 0.03125, 0.6215, 0.02166, 0.6246, 0.02144, 0.5803, 0.03042, 0.577, 0.03, 0.5782, 0.02027, 0.5813, 0.02068, 0.6224, 0.03125, 0.6192, 0.03146, 0.6184, 0.02185, 0.6215, 0.02166, 0.577, 0.03, 0.5738, 0.02951, 0.5751, 0.01981, 0.5782, 0.02027, 0.6192, 0.03146, 0.616, 0.03162, 0.6153, 0.02199, 0.6184, 0.02185, 0.5738, 0.02951, 0.5705, 0.02896, 0.5721, 0.01928, 0.5751, 0.01981, 0.616, 0.03162, 0.6128, 0.03174, 0.6122, 0.02209, 0.6153, 0.02199, 0.5705, 0.02896, 0.5672, 0.02833, 0.5691, 0.01868, 0.5721, 0.01928, 0.6128, 0.03174, 0.6095, 0.03181, 0.6091, 0.02215, 0.6122, 0.02209, 0.6551, 0.02614, 0.6516, 0.02709, 0.6483, 0.01771, 0.6508, 0.01675, 0.5672, 0.02833, 0.5639, 0.0276, 0.5662, 0.01801, 0.5691, 0.01868, 0.5973, 0.06758, 0.5993, 0.06897, 0.5913, 0.07883, 0.58, 0.08484, 0.5791, 0.08253, 0.5913, 0.07883, 0.59, 0.09152, 0.5876, 0.09103, 0.5913, 0.07883, 0.5993, 0.06897, 0.6011, 0.07074, 0.5913, 0.07883, 0.5791, 0.08253, 0.5786, 0.08008, 0.5913, 0.07883, 0.6011, 0.07074, 0.6025, 0.07282, 0.5913, 0.07883, 0.5786, 0.08008, 0.5786, 0.07758, 0.5913, 0.07883, 0.6025, 0.07282, 0.6035, 0.07513, 0.5913, 0.07883, 0.5786, 0.07758, 0.5791, 0.07513, 0.5913, 0.07883, 0.6035, 0.07513, 0.604, 0.07758, 0.5913, 0.07883, 0.5791, 0.07513, 0.58, 0.07282, 0.5913, 0.07883, 0.604, 0.07758, 0.604, 0.08008, 0.5913, 0.07883, 0.58, 0.07282, 0.5814, 0.07074, 0.5913, 0.07883, 0.604, 0.08008, 0.6035, 0.08253, 0.5913, 0.07883, 0.5814, 0.07074, 0.5832, 0.06897, 0.5913, 0.07883, 0.6035, 0.08253, 0.6025, 0.08484, 0.5913, 0.07883, 0.5832, 0.06897, 0.5852, 0.06758, 0.5913, 0.07883, 0.6025, 0.08484, 0.6011, 0.08692, 0.5913, 0.07883, 0.5852, 0.06758, 0.5876, 0.06662, 0.5913, 0.07883, 0.6011, 0.08692, 0.5993, 0.08869, 0.5913, 0.07883, 0.5876, 0.06662, 0.59, 0.06614, 0.5913, 0.07883, 0.5876, 0.09103, 0.5852, 0.09008, 0.5913, 0.07883, 0.5993, 0.08869, 0.5973, 0.09008, 0.5913, 0.07883, 0.59, 0.06614, 0.5925, 0.06614, 0.5913, 0.07883, 0.5852, 0.09008, 0.5832, 0.08869, 0.5913, 0.07883, 0.5973, 0.09008, 0.595, 0.09103, 0.5913, 0.07883, 0.5925, 0.06614, 0.595, 0.06662, 0.5913, 0.07883, 0.5832, 0.08869, 0.5814, 0.08692, 0.5913, 0.07883, 0.595, 0.09103, 0.5925, 0.09152, 0.5913, 0.07883, 0.595, 0.06662, 0.5973, 0.06758, 0.5913, 0.07883, 0.5814, 0.08692, 0.58, 0.08484, 0.5913, 0.07883, 0.5925, 0.09152, 0.59, 0.09152, 0.5913, 0.07883, 0.8319, 0.06121, 0.8354, 0.06122, 0.8389, 0.06191, 0.8422, 0.06327, 0.8452, 0.06524, 0.8477, 0.06775, 0.8496, 0.0707, 0.851, 0.07398, 0.8517, 0.07746, 0.8517, 0.08101, 0.851, 0.08449, 0.8496, 0.08777, 0.8477, 0.09072, 0.8452, 0.09323, 0.8422, 0.0952, 0.8389, 0.09656, 0.8354, 0.09726, 0.8319, 0.09726, 0.8284, 0.09656, 0.8251, 0.0952, 0.8222, 0.09323, 0.8197, 0.09072, 0.8177, 0.08777, 0.8163, 0.08449, 0.8156, 0.08101, 0.8156, 0.07746, 0.8163, 0.07398, 0.8177, 0.0707, 0.8197, 0.06775, 0.8222, 0.06524, 0.8251, 0.06327, 0.8284, 0.06191, 0.3897, 0.4799, 0.4053, 0.4866, 0.4408, 0.5787, 0.4161, 0.5639, 0.3311, 0.4865, 0.3468, 0.4798, 0.3204, 0.5638, 0.2957, 0.5787, 0.3747, 0.468, 0.3897, 0.4799, 0.4161, 0.5639, 0.3889, 0.5435, 0.3158, 0.4886, 0.3311, 0.4865, 0.2957, 0.5787, 0.2732, 0.5881, 0.4509, 0.424, 0.4363, 0.4348, 0.3999, 0.4075, 0.4274, 0.3894, 0.3011, 0.4862, 0.3158, 0.4886, 0.2732, 0.5881, 0.2526, 0.5924, 0.4661, 0.4152, 0.4509, 0.424, 0.4274, 0.3894, 0.4534, 0.3733, 0.2872, 0.4795, 0.3011, 0.4862, 0.2526, 0.5924, 0.2339, 0.5917, 0.4811, 0.4084, 0.4661, 0.4152, 0.4534, 0.3733, 0.4775, 0.3584, 0.2744, 0.4687, 0.2872, 0.4795, 0.2339, 0.5917, 0.2166, 0.5862, 0.3331, 0.02662, 0.3476, 0.01745, 0.3656, 0.1038, 0.347, 0.1097, 0.4965, 0.4051, 0.4811, 0.4084, 0.4775, 0.3584, 0.4994, 0.3453, 0.2628, 0.4541, 0.2744, 0.4687, 0.2166, 0.5862, 0.2, 0.5759, 0.3182, 0.03162, 0.3331, 0.02662, 0.347, 0.1097, 0.3287, 0.1087, 0.512, 0.4042, 0.4965, 0.4051, 0.4994, 0.3453, 0.5195, 0.3353, 0.2526, 0.4356, 0.2628, 0.4541, 0.2, 0.5759, 0.1838, 0.5589, 0.3029, 0.03312, 0.3182, 0.03162, 0.3287, 0.1087, 0.3099, 0.1022, 0.5272, 0.4061, 0.512, 0.4042, 0.5195, 0.3353, 0.5384, 0.3294, 0.4737, 0.4541, 0.4838, 0.4356, 0.5527, 0.5589, 0.5364, 0.5758, 0.2875, 0.03175, 0.3029, 0.03312, 0.3099, 0.1022, 0.2899, 0.09161, 0.5421, 0.4116, 0.5272, 0.4061, 0.5384, 0.3294, 0.5566, 0.3289, 0.462, 0.4688, 0.4737, 0.4541, 0.5364, 0.5758, 0.5199, 0.5862, 0.2721, 0.02802, 0.2875, 0.03175, 0.2899, 0.09161, 0.268, 0.07791, 0.5565, 0.4212, 0.5421, 0.4116, 0.5566, 0.3289, 0.5752, 0.3353, 0.4492, 0.4795, 0.462, 0.4688, 0.5199, 0.5862, 0.5026, 0.5916, 0.2571, 0.02081, 0.2721, 0.02802, 0.268, 0.07791, 0.2441, 0.06229, 0.4354, 0.4862, 0.4492, 0.4795, 0.5026, 0.5916, 0.4838, 0.5924, 0.242, 0.01156, 0.2571, 0.02081, 0.2441, 0.06229, 0.2182, 0.04546, 0.4207, 0.4886, 0.4354, 0.4862, 0.4838, 0.5924, 0.4633, 0.5881, 0.2274, 0.0002915, 0.242, 0.01156, 0.2182, 0.04546, 0.1908, 0.02657, 0.4053, 0.4866, 0.4207, 0.4886, 0.4633, 0.5881, 0.4408, 0.5787, 0.3468, 0.4798, 0.3617, 0.4679, 0.3476, 0.5434, 0.3204, 0.5638, 0.5593, 0.3023, 0.5402, 0.3043, 0.5408, 0.2731, 0.5608, 0.2695, 0.5251, 0.6073, 0.5425, 0.5987, 0.5479, 0.6272, 0.5299, 0.6341, 0.2676, 0.1015, 0.2902, 0.1153, 0.2891, 0.1444, 0.2658, 0.1309, 0.5784, 0.3063, 0.5593, 0.3023, 0.5608, 0.2695, 0.5805, 0.2726, 0.5068, 0.6122, 0.5251, 0.6073, 0.5299, 0.6341, 0.5108, 0.6388, 0.2428, 0.0858, 0.2676, 0.1015, 0.2658, 0.1309, 0.2401, 0.1158, 0.4868, 0.6132, 0.5068, 0.6122, 0.5108, 0.6388, 0.4895, 0.6404, 0.2157, 0.0689, 0.2428, 0.0858, 0.2401, 0.1158, 0.2121, 0.09972, 0.4648, 0.6096, 0.4868, 0.6132, 0.4895, 0.6404, 0.4657, 0.6381, 0.1866, 0.05035, 0.2157, 0.0689, 0.2121, 0.09972, 0.1817, 0.08263, 0.4405, 0.601, 0.4648, 0.6096, 0.4657, 0.6381, 0.4394, 0.6307, 0.3227, 0.587, 0.3522, 0.5678, 0.3574, 0.6015, 0.3258, 0.6183, 0.4138, 0.5871, 0.4405, 0.601, 0.4394, 0.6307, 0.4107, 0.6184, 0.296, 0.601, 0.3227, 0.587, 0.3258, 0.6183, 0.2971, 0.6307, 0.3843, 0.5679, 0.4138, 0.5871, 0.4107, 0.6184, 0.3791, 0.6016, 0.2717, 0.6096, 0.296, 0.601, 0.2971, 0.6307, 0.2708, 0.638, 0.4251, 0.3659, 0.3959, 0.3836, 0.3912, 0.3512, 0.4217, 0.335, 0.2496, 0.6132, 0.2717, 0.6096, 0.2708, 0.638, 0.247, 0.6405, 0.4522, 0.3498, 0.4251, 0.3659, 0.4217, 0.335, 0.4498, 0.3197, 0.2296, 0.6122, 0.2496, 0.6132, 0.247, 0.6405, 0.2257, 0.6388, 0.4772, 0.3348, 0.4522, 0.3498, 0.4498, 0.3197, 0.4756, 0.3053, 0.2113, 0.6074, 0.2296, 0.6122, 0.2257, 0.6388, 0.2066, 0.6342, 0.3494, 0.1364, 0.3686, 0.1329, 0.3705, 0.1667, 0.3507, 0.1693, 0.4999, 0.3217, 0.4772, 0.3348, 0.4756, 0.3053, 0.499, 0.2925, 0.194, 0.5988, 0.2113, 0.6074, 0.2066, 0.6342, 0.1886, 0.6273, 0.3304, 0.1338, 0.3494, 0.1364, 0.3507, 0.1693, 0.3308, 0.165, 0.5207, 0.3113, 0.4999, 0.3217, 0.499, 0.2925, 0.5205, 0.2818, 0.1763, 0.5854, 0.194, 0.5988, 0.1886, 0.6273, 0.1706, 0.6184, 0.3109, 0.1263, 0.3304, 0.1338, 0.3308, 0.165, 0.3105, 0.1557, 0.5402, 0.3043, 0.5207, 0.3113, 0.5205, 0.2818, 0.5408, 0.2731, 0.5425, 0.5987, 0.5602, 0.5853, 0.5659, 0.6183, 0.5479, 0.6272, 0.2902, 0.1153, 0.3109, 0.1263, 0.3105, 0.1557, 0.2891, 0.1444, 0.299, 0.9262, 0.2913, 0.9491, 0.2814, 0.9685, 0.2699, 0.9838, 0.257, 0.9943, 0.2434, 0.9997, 0.2295, 0.9997, 0.2158, 0.9943, 0.203, 0.9838, 0.1914, 0.9685, 0.1815, 0.9491, 0.1738, 0.9262, 0.1685, 0.9008, 0.1658, 0.8738, 0.1658, 0.8463, 0.1685, 0.8193, 0.1738, 0.7939, 0.1815, 0.771, 0.1914, 0.7515, 0.2029, 0.7362, 0.2158, 0.7257, 0.2295, 0.7203, 0.2434, 0.7203, 0.257, 0.7257, 0.2699, 0.7362, 0.2814, 0.7515, 0.2913, 0.771, 0.299, 0.7939, 0.3043, 0.8193, 0.307, 0.8463, 0.307, 0.8738, 0.3043, 0.9008, 0.2899, 0.09161, 0.3099, 0.1022, 0.3109, 0.1263, 0.2902, 0.1153, 0.5364, 0.5758, 0.5527, 0.5589, 0.5602, 0.5853, 0.5425, 0.5987, 0.5384, 0.3294, 0.5195, 0.3353, 0.5207, 0.3113, 0.5402, 0.3043, 0.3099, 0.1022, 0.3287, 0.1087, 0.3304, 0.1338, 0.3109, 0.1263, 0.1838, 0.5589, 0.2, 0.5759, 0.194, 0.5988, 0.1763, 0.5854, 0.5195, 0.3353, 0.4994, 0.3453, 0.4999, 0.3217, 0.5207, 0.3113, 0.3287, 0.1087, 0.347, 0.1097, 0.3494, 0.1364, 0.3304, 0.1338, 0.2, 0.5759, 0.2166, 0.5862, 0.2113, 0.6074, 0.194, 0.5988, 0.4994, 0.3453, 0.4775, 0.3584, 0.4772, 0.3348, 0.4999, 0.3217, 0.347, 0.1097, 0.3656, 0.1038, 0.3686, 0.1329, 0.3494, 0.1364, 0.2166, 0.5862, 0.2339, 0.5917, 0.2296, 0.6122, 0.2113, 0.6074, 0.4775, 0.3584, 0.4534, 0.3733, 0.4522, 0.3498, 0.4772, 0.3348, 0.2339, 0.5917, 0.2526, 0.5924, 0.2496, 0.6132, 0.2296, 0.6122, 0.4534, 0.3733, 0.4274, 0.3894, 0.4251, 0.3659, 0.4522, 0.3498, 0.2526, 0.5924, 0.2732, 0.5881, 0.2717, 0.6096, 0.2496, 0.6132, 0.4274, 0.3894, 0.3999, 0.4075, 0.3959, 0.3836, 0.4251, 0.3659, 0.2732, 0.5881, 0.2957, 0.5787, 0.296, 0.601, 0.2717, 0.6096, 0.3889, 0.5435, 0.4161, 0.5639, 0.4138, 0.5871, 0.3843, 0.5679, 0.2957, 0.5787, 0.3204, 0.5638, 0.3227, 0.587, 0.296, 0.601, 0.4161, 0.5639, 0.4408, 0.5787, 0.4405, 0.601, 0.4138, 0.5871, 0.3204, 0.5638, 0.3476, 0.5434, 0.3522, 0.5678, 0.3227, 0.587, 0.4408, 0.5787, 0.4633, 0.5881, 0.4648, 0.6096, 0.4405, 0.601, 0.1908, 0.02657, 0.2182, 0.04546, 0.2157, 0.0689, 0.1866, 0.05035, 0.4633, 0.5881, 0.4838, 0.5924, 0.4868, 0.6132, 0.4648, 0.6096, 0.2182, 0.04546, 0.2441, 0.06229, 0.2428, 0.0858, 0.2157, 0.0689, 0.4838, 0.5924, 0.5026, 0.5916, 0.5068, 0.6122, 0.4868, 0.6132, 0.2441, 0.06229, 0.268, 0.07791, 0.2676, 0.1015, 0.2428, 0.0858, 0.5026, 0.5916, 0.5199, 0.5862, 0.5251, 0.6073, 0.5068, 0.6122, 0.5752, 0.3353, 0.5566, 0.3289, 0.5593, 0.3023, 0.5784, 0.3063, 0.268, 0.07791, 0.2899, 0.09161, 0.2902, 0.1153, 0.2676, 0.1015, 0.5199, 0.5862, 0.5364, 0.5758, 0.5425, 0.5987, 0.5251, 0.6073, 0.5566, 0.3289, 0.5384, 0.3294, 0.5402, 0.3043, 0.5593, 0.3023, 0.1726, 0.2094, 0.199, 0.2161, 0.197, 0.2596, 0.1734, 0.2569, 0.4095, 0.2182, 0.383, 0.2241, 0.3842, 0.1767, 0.4078, 0.1747, 0.4344, 0.2084, 0.4095, 0.2182, 0.4078, 0.1747, 0.4295, 0.1666, 0.4588, 0.195, 0.4344, 0.2084, 0.4295, 0.1666, 0.451, 0.153, 0.3502, 0.3007, 0.3679, 0.3122, 0.3562, 0.3649, 0.3389, 0.351, 0.487, 0.1759, 0.4588, 0.195, 0.451, 0.153, 0.4759, 0.1306, 0.3266, 0.2897, 0.3502, 0.3007, 0.3389, 0.351, 0.3147, 0.3379, 0.5078, 0.1635, 0.487, 0.1759, 0.4759, 0.1306, 0.4957, 0.1157, 0.2969, 0.2737, 0.3266, 0.2897, 0.3147, 0.3379, 0.2844, 0.3211, 0.5376, 0.1483, 0.5078, 0.1635, 0.4957, 0.1157, 0.526, 0.09982, 0.2762, 0.2607, 0.2969, 0.2737, 0.2844, 0.3211, 0.2648, 0.3056, 0.5613, 0.138, 0.5376, 0.1483, 0.526, 0.09982, 0.5503, 0.08742, 0.2482, 0.2408, 0.2762, 0.2607, 0.2648, 0.3056, 0.2401, 0.2826, 0.5791, 0.127, 0.5613, 0.138, 0.5503, 0.08742, 0.5677, 0.07399, 0.2239, 0.2266, 0.2482, 0.2408, 0.2401, 0.2826, 0.2187, 0.2683, 0.199, 0.2161, 0.2239, 0.2266, 0.2187, 0.2683, 0.197, 0.2596, 0.2121, 0.09972, 0.2401, 0.1158, 0.2314, 0.1744, 0.2039, 0.1611, 0.2039, 0.1611, 0.2314, 0.1744, 0.2239, 0.2266, 0.199, 0.2161, 0.4895, 0.6404, 0.5108, 0.6388, 0.5113, 0.6976, 0.4886, 0.7001, 0.2401, 0.1158, 0.2658, 0.1309, 0.2577, 0.1887, 0.2314, 0.1744, 0.2314, 0.1744, 0.2577, 0.1887, 0.2482, 0.2408, 0.2239, 0.2266, 0.5108, 0.6388, 0.5299, 0.6341, 0.5312, 0.6941, 0.5113, 0.6976, 0.5805, 0.2726, 0.5608, 0.2695, 0.5699, 0.1915, 0.5869, 0.1881, 0.5869, 0.1881, 0.5699, 0.1915, 0.5613, 0.138, 0.5791, 0.127, 0.2658, 0.1309, 0.2891, 0.1444, 0.2867, 0.2072, 0.2577, 0.1887, 0.2577, 0.1887, 0.2867, 0.2072, 0.2762, 0.2607, 0.2482, 0.2408, 0.5299, 0.6341, 0.5479, 0.6272, 0.5505, 0.6896, 0.5312, 0.6941, 0.5608, 0.2695, 0.5408, 0.2731, 0.5476, 0.2044, 0.5699, 0.1915, 0.5699, 0.1915, 0.5476, 0.2044, 0.5376, 0.1483, 0.5613, 0.138, 0.2891, 0.1444, 0.3105, 0.1557, 0.3076, 0.2184, 0.2867, 0.2072, 0.2867, 0.2072, 0.3076, 0.2184, 0.2969, 0.2737, 0.2762, 0.2607, 0.5479, 0.6272, 0.5659, 0.6183, 0.5707, 0.6877, 0.5505, 0.6896, 0.5505, 0.6896, 0.5707, 0.6877, 0.5693, 0.7159, 0.5492, 0.7155, 0.5408, 0.2731, 0.5205, 0.2818, 0.5181, 0.2191, 0.5476, 0.2044, 0.5476, 0.2044, 0.5181, 0.2191, 0.5078, 0.1635, 0.5376, 0.1483, 0.3105, 0.1557, 0.3308, 0.165, 0.337, 0.234, 0.3076, 0.2184, 0.3076, 0.2184, 0.337, 0.234, 0.3266, 0.2897, 0.2969, 0.2737, 0.1706, 0.6184, 0.1886, 0.6273, 0.186, 0.6896, 0.1658, 0.6878, 0.434, 0.6934, 0.4625, 0.6991, 0.4569, 0.7167, 0.4287, 0.7097, 0.5205, 0.2818, 0.499, 0.2925, 0.4971, 0.2296, 0.5181, 0.2191, 0.5181, 0.2191, 0.4971, 0.2296, 0.487, 0.1759, 0.5078, 0.1635, 0.3308, 0.165, 0.3507, 0.1693, 0.3592, 0.2475, 0.337, 0.234, 0.337, 0.234, 0.3592, 0.2475, 0.3502, 0.3007, 0.3266, 0.2897, 0.1886, 0.6273, 0.2066, 0.6342, 0.2053, 0.6941, 0.186, 0.6896, 0.571, 0.4356, 0.6576, 0.4356, 0.6548, 0.4562, 0.5738, 0.4562, 0.499, 0.2925, 0.4756, 0.3053, 0.4679, 0.2473, 0.4971, 0.2296, 0.4971, 0.2296, 0.4679, 0.2473, 0.4588, 0.195, 0.487, 0.1759, 0.3507, 0.1693, 0.3705, 0.1667, 0.3762, 0.2513, 0.3592, 0.2475, 0.3592, 0.2475, 0.3762, 0.2513, 0.3679, 0.3122, 0.3502, 0.3007, 0.2066, 0.6342, 0.2257, 0.6388, 0.2252, 0.6977, 0.2053, 0.6941, 0.3887, 0.06196, 0.3877, 0.1429, 0.3773, 0.1463, 0.3778, 0.06417, 0.4756, 0.3053, 0.4498, 0.3197, 0.4416, 0.2609, 0.4679, 0.2473, 0.4679, 0.2473, 0.4416, 0.2609, 0.4344, 0.2084, 0.4588, 0.195, 0.2257, 0.6388, 0.247, 0.6405, 0.2479, 0.7001, 0.2252, 0.6977, 0.5716, 0.88, 0.5756, 0.9017, 0.5647, 0.9055, 0.561, 0.8851, 0.4498, 0.3197, 0.4217, 0.335, 0.4139, 0.2734, 0.4416, 0.2609, 0.4416, 0.2609, 0.4139, 0.2734, 0.4095, 0.2182, 0.4344, 0.2084, 0.247, 0.6405, 0.2708, 0.638, 0.274, 0.699, 0.2479, 0.7001, 0.2479, 0.7001, 0.274, 0.699, 0.2796, 0.7167, 0.2531, 0.7197, 0.4217, 0.335, 0.3912, 0.3512, 0.3836, 0.2837, 0.4139, 0.2734, 0.4139, 0.2734, 0.3836, 0.2837, 0.383, 0.2241, 0.4095, 0.2182, 0.2708, 0.638, 0.2971, 0.6307, 0.3025, 0.6933, 0.274, 0.699, 0.6576, 0.9798, 0.6584, 0.9575, 0.6692, 0.958, 0.6684, 0.9789, 0.3791, 0.6016, 0.4107, 0.6184, 0.4036, 0.6836, 0.3714, 0.6721, 0.386, 0.1569, 0.3842, 0.1767, 0.3764, 0.1892, 0.3766, 0.1656, 0.2971, 0.6307, 0.3258, 0.6183, 0.3329, 0.6835, 0.3025, 0.6933, 0.186, 0.6896, 0.2053, 0.6941, 0.208, 0.7185, 0.1873, 0.7155, 0.4107, 0.6184, 0.4394, 0.6307, 0.434, 0.6934, 0.4036, 0.6836, 0.5717, 0.906, 0.5742, 0.9286, 0.5633, 0.93, 0.561, 0.9089, 0.3258, 0.6183, 0.3574, 0.6015, 0.3651, 0.672, 0.3329, 0.6835, 0.6542, 0.9286, 0.6567, 0.906, 0.6675, 0.9089, 0.6652, 0.93, 0.4394, 0.6307, 0.4657, 0.6381, 0.4625, 0.6991, 0.434, 0.6934, 0.3329, 0.6835, 0.3651, 0.672, 0.3681, 0.6884, 0.3374, 0.6993, 0.1817, 0.08263, 0.2121, 0.09972, 0.2039, 0.1611, 0.1737, 0.1499, 0.1737, 0.1499, 0.2039, 0.1611, 0.199, 0.2161, 0.1726, 0.2094, 0.4657, 0.6381, 0.4895, 0.6404, 0.4886, 0.7001, 0.4625, 0.6991, 0.4886, 0.7001, 0.5113, 0.6976, 0.5071, 0.7197, 0.4834, 0.7197, 0.4429, 0.1383, 0.4249, 0.1486, 0.4209, 0.1348, 0.4367, 0.1253, 0.5718, 0.9575, 0.5726, 0.9798, 0.5618, 0.9789, 0.561, 0.958, 0.5607, 0.8835, 0.5282, 0.9606, 0.4926, 0.8778, 0.5149, 0.8687, 0.4633, 0.1182, 0.4429, 0.1383, 0.4367, 0.1253, 0.4524, 0.1101, 0.6476, 0.9017, 0.6516, 0.88, 0.6623, 0.8851, 0.6585, 0.9055, 0.2863, 0.353, 0.3067, 0.375, 0.2789, 0.3923, 0.2684, 0.3641, 0.4803, 0.1029, 0.4633, 0.1182, 0.4524, 0.1101, 0.4667, 0.09465, 0.638, 0.9505, 0.6434, 0.9306, 0.6537, 0.9383, 0.6487, 0.9569, 0.269, 0.3335, 0.2863, 0.353, 0.2684, 0.3641, 0.2553, 0.3413, 0.4978, 0.08387, 0.4803, 0.1029, 0.4667, 0.09465, 0.4799, 0.07226, 0.4036, 0.6836, 0.434, 0.6934, 0.4287, 0.7097, 0.3991, 0.6994, 0.2521, 0.3177, 0.269, 0.3335, 0.2553, 0.3413, 0.2412, 0.3254, 0.5183, 0.06243, 0.4978, 0.08387, 0.4799, 0.07226, 0.4907, 0.04433, 0.2252, 0.6977, 0.2479, 0.7001, 0.2531, 0.7197, 0.2294, 0.7197, 0.2319, 0.2969, 0.2521, 0.3177, 0.2412, 0.3254, 0.2255, 0.3099, 0.5558, 0.798, 0.5607, 0.8411, 0.5161, 0.8474, 0.5144, 0.826, 0.6229, 0.831, 0.6304, 0.8143, 0.6405, 0.8293, 0.6323, 0.8451, 0.2139, 0.2862, 0.2319, 0.2969, 0.2255, 0.3099, 0.2098, 0.2999, 0.1766, 0.2908, 0.1771, 0.3717, 0.1662, 0.3692, 0.1663, 0.2871, 0.195, 0.279, 0.2139, 0.2862, 0.2098, 0.2999, 0.1935, 0.2937, 0.5312, 0.6941, 0.5505, 0.6896, 0.5492, 0.7155, 0.5285, 0.7184, 0.1751, 0.2768, 0.195, 0.279, 0.1935, 0.2937, 0.1766, 0.2908, 0.6159, 0.8435, 0.6229, 0.831, 0.6323, 0.8451, 0.6242, 0.8594, 0.3025, 0.6933, 0.3329, 0.6835, 0.3374, 0.6993, 0.3078, 0.7096, 0.1751, 0.2768, 0.1766, 0.2908, 0.1663, 0.2871, 0.1658, 0.2678, 0.6087, 0.8519, 0.6159, 0.8435, 0.6242, 0.8594, 0.6158, 0.8707, 0.1658, 0.6878, 0.186, 0.6896, 0.1873, 0.7155, 0.1672, 0.716, 0.1737, 0.1499, 0.1726, 0.2094, 0.1661, 0.1972, 0.1672, 0.1398, 0.4059, 0.1552, 0.386, 0.1569, 0.3877, 0.1429, 0.4045, 0.1405, 0.6005, 0.8569, 0.6087, 0.8519, 0.6158, 0.8707, 0.6073, 0.8794, 0.4249, 0.1486, 0.4059, 0.1552, 0.4045, 0.1405, 0.4209, 0.1348, 0.3714, 0.6721, 0.4036, 0.6836, 0.3991, 0.6994, 0.3684, 0.6885, 0.571, 0.5217, 0.6323, 0.5217, 0.6303, 0.5435, 0.573, 0.5435, 0.2053, 0.6941, 0.2252, 0.6977, 0.2294, 0.7197, 0.208, 0.7185, 0.1726, 0.2094, 0.1734, 0.2569, 0.1658, 0.2442, 0.1661, 0.1972, 0.5924, 0.8515, 0.6005, 0.8569, 0.5936, 0.8789, 0.5853, 0.8699, 0.4625, 0.6991, 0.4886, 0.7001, 0.4834, 0.7197, 0.4569, 0.7167, 0.4045, 0.1405, 0.3877, 0.1429, 0.3887, 0.06196, 0.3995, 0.05954, 0.571, 0.4998, 0.643, 0.4998, 0.6407, 0.5212, 0.5733, 0.5212, 0.4209, 0.1348, 0.4045, 0.1405, 0.3995, 0.05954, 0.4095, 0.0554, 0.5853, 0.8428, 0.5924, 0.8515, 0.5853, 0.8699, 0.577, 0.8586, 0.4367, 0.1253, 0.4209, 0.1348, 0.4095, 0.0554, 0.4184, 0.04867, 0.274, 0.699, 0.3025, 0.6933, 0.3078, 0.7096, 0.2796, 0.7167, 0.4148, 0.7518, 0.4839, 0.7203, 0.4676, 0.8206, 0.4281, 0.8363, 0.4524, 0.1101, 0.4367, 0.1253, 0.4184, 0.04867, 0.4265, 0.03993, 0.571, 0.4782, 0.651, 0.4782, 0.6485, 0.4992, 0.5736, 0.4992, 0.2684, 0.3641, 0.2789, 0.3923, 0.2312, 0.435, 0.2272, 0.4194, 0.4667, 0.09465, 0.4524, 0.1101, 0.4265, 0.03993, 0.4335, 0.02902, 0.5783, 0.8304, 0.5853, 0.8428, 0.577, 0.8586, 0.569, 0.8444, 0.2553, 0.3413, 0.2684, 0.3641, 0.2272, 0.4194, 0.2216, 0.406, 0.4799, 0.07226, 0.4667, 0.09465, 0.4335, 0.02902, 0.4392, 0.01573, 0.383, 0.2241, 0.3836, 0.2837, 0.3771, 0.2936, 0.3764, 0.2361, 0.2412, 0.3254, 0.2553, 0.3413, 0.2216, 0.406, 0.2147, 0.3949, 0.4907, 0.04433, 0.4799, 0.07226, 0.4392, 0.01573, 0.4432, 0.0002915, 0.5113, 0.6976, 0.5312, 0.6941, 0.5285, 0.7184, 0.5071, 0.7197, 0.2255, 0.3099, 0.2412, 0.3254, 0.2147, 0.3949, 0.2067, 0.3859, 0.5282, 0.9606, 0.4902, 0.9882, 0.468, 0.8811, 0.4926, 0.8778, 0.5707, 0.8143, 0.5783, 0.8304, 0.569, 0.8444, 0.561, 0.8291, 0.2098, 0.2999, 0.2255, 0.3099, 0.2067, 0.3859, 0.1978, 0.3789, 0.3842, 0.1767, 0.383, 0.2241, 0.3764, 0.2361, 0.3764, 0.1892, 0.1935, 0.2937, 0.2098, 0.2999, 0.1978, 0.3789, 0.1879, 0.3745, 0.571, 0.4568, 0.656, 0.4568, 0.6532, 0.4776, 0.5738, 0.4776, 0.1766, 0.2908, 0.1935, 0.2937, 0.1879, 0.3745, 0.1771, 0.3717, 0.5713, 0.9306, 0.5767, 0.9505, 0.566, 0.9569, 0.561, 0.9383, 0.5958, 0.7203, 0.6043, 0.7209, 0.6127, 0.7203, 0.6209, 0.7238, 0.6284, 0.7312, 0.6349, 0.7422, 0.6403, 0.7563, 0.6443, 0.7733, 0.6468, 0.7926, 0.6584, 0.9575, 0.6567, 0.906, 0.6516, 0.88, 0.6434, 0.9306, 0.638, 0.9505, 0.6229, 0.831, 0.6159, 0.8435, 0.6087, 0.8519, 0.6005, 0.8569, 0.5924, 0.8515, 0.5853, 0.8428, 0.5783, 0.8304, 0.5767, 0.9505, 0.5713, 0.9306, 0.5716, 0.88, 0.5717, 0.906, 0.5718, 0.9575, 0.5618, 0.7926, 0.5643, 0.7733, 0.5683, 0.7563, 0.5737, 0.7422, 0.5802, 0.7312, 0.5877, 0.7238, 0.9161, 0.1498, 0.9161, 0.2195, 0.8546, 0.2408, 0.8546, 0.1764, 0.9161, 0.08995, 0.9161, 0.1498, 0.8546, 0.1764, 0.8546, 0.116, 0.9161, 0.9479, 0.9161, 0.9852, 0.8546, 0.9686, 0.8546, 0.9259, 0.9161, 0.04199, 0.9161, 0.08995, 0.8546, 0.116, 0.8546, 0.064, 0.9161, 0.9, 0.9161, 0.9479, 0.8546, 0.9259, 0.8546, 0.874, 0.9161, 0.004714, 0.9161, 0.04199, 0.8546, 0.064, 0.8546, 0.02136, 0.9161, 0.8402, 0.9161, 0.9, 0.8546, 0.874, 0.8546, 0.8135, 0.9161, 0.7704, 0.9161, 0.8402, 0.8546, 0.8135, 0.8546, 0.7491, 0.9161, 0.6994, 0.9161, 0.7704, 0.8546, 0.7491, 0.8546, 0.6858, 0.9161, 0.6309, 0.9161, 0.6994, 0.8546, 0.6858, 0.8546, 0.6241, 0.9161, 0.5638, 0.9161, 0.6309, 0.8546, 0.6241, 0.8546, 0.5606, 0.9161, 0.495, 0.9161, 0.5638, 0.8546, 0.5606, 0.8546, 0.495, 0.9161, 0.4261, 0.9161, 0.495, 0.8546, 0.495, 0.8546, 0.4294, 0.9161, 0.3591, 0.9161, 0.4261, 0.8546, 0.4294, 0.8546, 0.3659, 0.9161, 0.2906, 0.9161, 0.3591, 0.8546, 0.3659, 0.8546, 0.3041, 0.9161, 0.2195, 0.9161, 0.2906, 0.8546, 0.3041, 0.8546, 0.2408, 0.9921, 0.2013, 0.9921, 0.2781, 0.9161, 0.2906, 0.9161, 0.2195, 0.9921, 0.2781, 0.9921, 0.3527, 0.9161, 0.3591, 0.9161, 0.2906, 0.9921, 0.3527, 0.9921, 0.4252, 0.9161, 0.4261, 0.9161, 0.3591, 0.9921, 0.4252, 0.9921, 0.495, 0.9161, 0.495, 0.9161, 0.4261, 0.9921, 0.495, 0.9921, 0.5647, 0.9161, 0.5638, 0.9161, 0.495, 0.9921, 0.5647, 0.9921, 0.6372, 0.9161, 0.6309, 0.9161, 0.5638, 0.9921, 0.6372, 0.9921, 0.7119, 0.9161, 0.6994, 0.9161, 0.6309, 0.9921, 0.7119, 0.9921, 0.7886, 0.9161, 0.7704, 0.9161, 0.6994, 0.9921, 0.7886, 0.9921, 0.8587, 0.9161, 0.8402, 0.9161, 0.7704, 0.9921, 0.8587, 0.9921, 0.9134, 0.9161, 0.9, 0.9161, 0.8402, 0.9921, 0.01281, 0.9921, 0.03784, 0.9161, 0.04199, 0.9161, 0.004714, 0.9921, 0.9134, 0.9921, 0.9521, 0.9161, 0.9479, 0.9161, 0.9, 0.9921, 0.03784, 0.9921, 0.07655, 0.9161, 0.08995, 0.9161, 0.04199, 0.9921, 0.9521, 0.9921, 0.9771, 0.9161, 0.9852, 0.9161, 0.9479, 0.9921, 0.07655, 0.9921, 0.1312, 0.9161, 0.1498, 0.9161, 0.08995, 0.9921, 0.1312, 0.9921, 0.2013, 0.9161, 0.2195, 0.9161, 0.1498, 0.8249, 0.6286, 0.8249, 0.6916, 0.7953, 0.6973, 0.7953, 0.6331, 0.8249, 0.5622, 0.8249, 0.6286, 0.7953, 0.6331, 0.7953, 0.5638, 0.8249, 0.495, 0.8249, 0.5622, 0.7953, 0.5638, 0.7953, 0.495, 0.8249, 0.4278, 0.8249, 0.495, 0.7953, 0.495, 0.7953, 0.4262, 0.8249, 0.3614, 0.8249, 0.4278, 0.7953, 0.4262, 0.7953, 0.3569, 0.8249, 0.2984, 0.8249, 0.3614, 0.7953, 0.3569, 0.7953, 0.2926, 0.8249, 0.2338, 0.8249, 0.2984, 0.7953, 0.2926, 0.7953, 0.2267, 0.8249, 0.17, 0.8249, 0.2338, 0.7953, 0.2267, 0.7953, 0.1635, 0.8249, 0.1176, 0.8249, 0.17, 0.7953, 0.1635, 0.7953, 0.1193, 0.8249, 0.9212, 0.8249, 0.9606, 0.7953, 0.9527, 0.7953, 0.9164, 0.8249, 0.06878, 0.8249, 0.1176, 0.7953, 0.1193, 0.7953, 0.07355, 0.8249, 0.8723, 0.8249, 0.9212, 0.7953, 0.9164, 0.7953, 0.8707, 0.8249, 0.02932, 0.8249, 0.06878, 0.7953, 0.07355, 0.7953, 0.03727, 0.8249, 0.82, 0.8249, 0.8723, 0.7953, 0.8707, 0.7953, 0.8265, 0.8249, 0.7562, 0.8249, 0.82, 0.7953, 0.8265, 0.7953, 0.7632, 0.8249, 0.6916, 0.8249, 0.7562, 0.7953, 0.7632, 0.7953, 0.6973, 0.7953, 0.9164, 0.7953, 0.9527, 0.692, 0.9599, 0.692, 0.922, 0.7953, 0.07355, 0.7953, 0.1193, 0.692, 0.1175, 0.692, 0.06791, 0.7953, 0.8707, 0.7953, 0.9164, 0.692, 0.922, 0.692, 0.8724, 0.7953, 0.03727, 0.7953, 0.07355, 0.692, 0.06791, 0.692, 0.03006, 0.7953, 0.8265, 0.7953, 0.8707, 0.692, 0.8724, 0.692, 0.8156, 0.7953, 0.7632, 0.7953, 0.8265, 0.692, 0.8156, 0.692, 0.7545, 0.7953, 0.6973, 0.7953, 0.7632, 0.692, 0.7545, 0.692, 0.691, 0.7953, 0.6331, 0.7953, 0.6973, 0.692, 0.691, 0.692, 0.6262, 0.7953, 0.5638, 0.7953, 0.6331, 0.692, 0.6262, 0.692, 0.5607, 0.7953, 0.495, 0.7953, 0.5638, 0.692, 0.5607, 0.692, 0.495, 0.7953, 0.4262, 0.7953, 0.495, 0.692, 0.495, 0.692, 0.4293, 0.7953, 0.3569, 0.7953, 0.4262, 0.692, 0.4293, 0.692, 0.3638, 0.7953, 0.2926, 0.7953, 0.3569, 0.692, 0.3638, 0.692, 0.299, 0.7953, 0.2267, 0.7953, 0.2926, 0.692, 0.299, 0.692, 0.2355, 0.7953, 0.1635, 0.7953, 0.2267, 0.692, 0.2355, 0.692, 0.1744, 0.7953, 0.1193, 0.7953, 0.1635, 0.692, 0.1744, 0.692, 0.1175, 0.8546, 0.6858, 0.8546, 0.7491, 0.8249, 0.7562, 0.8249, 0.6916, 0.8546, 0.7491, 0.8546, 0.8135, 0.8249, 0.82, 0.8249, 0.7562, 0.8546, 0.8135, 0.8546, 0.874, 0.8249, 0.8723, 0.8249, 0.82, 0.8546, 0.02136, 0.8546, 0.064, 0.8249, 0.06878, 0.8249, 0.02932, 0.8546, 0.874, 0.8546, 0.9259, 0.8249, 0.9212, 0.8249, 0.8723, 0.8546, 0.064, 0.8546, 0.116, 0.8249, 0.1176, 0.8249, 0.06878, 0.8546, 0.9259, 0.8546, 0.9686, 0.8249, 0.9606, 0.8249, 0.9212, 0.8546, 0.116, 0.8546, 0.1764, 0.8249, 0.17, 0.8249, 0.1176, 0.8546, 0.1764, 0.8546, 0.2408, 0.8249, 0.2338, 0.8249, 0.17, 0.8546, 0.2408, 0.8546, 0.3041, 0.8249, 0.2984, 0.8249, 0.2338, 0.8546, 0.3041, 0.8546, 0.3659, 0.8249, 0.3614, 0.8249, 0.2984, 0.8546, 0.3659, 0.8546, 0.4294, 0.8249, 0.4278, 0.8249, 0.3614, 0.8546, 0.4294, 0.8546, 0.495, 0.8249, 0.495, 0.8249, 0.4278, 0.8546, 0.495, 0.8546, 0.5606, 0.8249, 0.5622, 0.8249, 0.495, 0.8546, 0.5606, 0.8546, 0.6241, 0.8249, 0.6286, 0.8249, 0.5622, 0.8546, 0.6241, 0.8546, 0.6858, 0.8249, 0.6916, 0.8249, 0.6286, 0.4295, 0.1666, 0.4078, 0.1747, 0.4059, 0.1552, 0.4249, 0.1486, 0.4078, 0.1747, 0.3842, 0.1767, 0.386, 0.1569, 0.4059, 0.1552, 0.1734, 0.2569, 0.1751, 0.2768, 0.1658, 0.2678, 0.1658, 0.2442, 0.1734, 0.2569, 0.197, 0.2596, 0.195, 0.279, 0.1751, 0.2768, 0.197, 0.2596, 0.2187, 0.2683, 0.2139, 0.2862, 0.195, 0.279, 0.2187, 0.2683, 0.2401, 0.2826, 0.2319, 0.2969, 0.2139, 0.2862, 0.4902, 0.9882, 0.4078, 0.975, 0.428, 0.8634, 0.468, 0.8811, 0.2401, 0.2826, 0.2648, 0.3056, 0.2521, 0.3177, 0.2319, 0.2969, 0.5503, 0.08742, 0.526, 0.09982, 0.4978, 0.08387, 0.5183, 0.06243, 0.2648, 0.3056, 0.2844, 0.3211, 0.269, 0.3335, 0.2521, 0.3177, 0.526, 0.09982, 0.4957, 0.1157, 0.4803, 0.1029, 0.4978, 0.08387, 0.2844, 0.3211, 0.3147, 0.3379, 0.2863, 0.353, 0.269, 0.3335, 0.4957, 0.1157, 0.4759, 0.1306, 0.4633, 0.1182, 0.4803, 0.1029, 0.3147, 0.3379, 0.3389, 0.351, 0.3067, 0.375, 0.2863, 0.353, 0.4759, 0.1306, 0.451, 0.153, 0.4429, 0.1383, 0.4633, 0.1182, 0.4839, 0.7203, 0.5205, 0.7368, 0.4916, 0.821, 0.4676, 0.8206, 0.451, 0.153, 0.4295, 0.1666, 0.4249, 0.1486, 0.4429, 0.1383, 0.3877, 0.1429, 0.386, 0.1569, 0.3766, 0.1656, 0.3773, 0.1463, 0.4916, 0.821, 0.4931, 0.8492, 0.4696, 0.8506, 0.4676, 0.8206, 0.4931, 0.8492, 0.4926, 0.8778, 0.468, 0.8811, 0.4696, 0.8506, 0.4676, 0.8206, 0.4696, 0.8506, 0.428, 0.8498, 0.4281, 0.8363, 0.4696, 0.8506, 0.468, 0.8811, 0.428, 0.8634, 0.428, 0.8498, 0.5161, 0.8474, 0.5149, 0.8687, 0.4926, 0.8778, 0.4931, 0.8492, 0.5144, 0.826, 0.5161, 0.8474, 0.4931, 0.8492, 0.4916, 0.821, 0.4019, 0.8507, 0.4012, 0.8603, 0.3987, 0.8558, 0.399, 0.8501, 0.5205, 0.7368, 0.5558, 0.798, 0.5144, 0.826, 0.4916, 0.821, 0.402, 0.8417, 0.4019, 0.8507, 0.399, 0.8501, 0.3994, 0.8446, 0.5607, 0.8411, 0.5607, 0.8835, 0.5149, 0.8687, 0.5161, 0.8474, 0.369, 0.8419, 0.3698, 0.8309, 0.3994, 0.8446, 0.399, 0.8501, 0.3685, 0.8534, 0.369, 0.8419, 0.399, 0.8501, 0.3987, 0.8558, 0.3708, 0.8232, 0.402, 0.8417, 0.3994, 0.8446, 0.3698, 0.8309, 0.4012, 0.8603, 0.3684, 0.8612, 0.3685, 0.8534, 0.3987, 0.8558, 0.428, 0.8634, 0.4078, 0.975, 0.3684, 0.8612, 0.4012, 0.8603, 0.4148, 0.7518, 0.4281, 0.8363, 0.402, 0.8417, 0.3708, 0.8232, 0.4281, 0.8363, 0.428, 0.8498, 0.4019, 0.8507, 0.402, 0.8417, 0.428, 0.8498, 0.428, 0.8634, 0.4012, 0.8603, 0.4019, 0.8507])
me_circle.materials.append(mat_material_001)
me_circle.use_remesh_preserve_volume = False
me_circle.use_remesh_preserve_attributes = False
me_circle.use_mirror_vertex_groups = False
me_circle.update()

# ---- objects
ob_empty = bpy.data.objects.new('Empty', None)
ob_propeller_prototype = bpy.data.objects.new('Propeller_Prototype', me_circle_001)
ob_propeller = bpy.data.objects.new('Propeller', me_plane)
ob_geraet = bpy.data.objects.new('Geraet', me_circle)

# ---- transforms, parenting, visibility, modifiers, constraints
ob_empty.location = (0.0, 0.0, 0.0)
ob_empty.rotation_euler = (0.0, -0.0, 1.571)
ob_empty.empty_image_offset = (0.0, 0.0)
ob_empty.lineart.crease_threshold = 0.0
ob_propeller_prototype.location = (0.0, 0.0, 0.0)
ob_propeller_prototype.hide_viewport = True
ob_propeller_prototype.lineart.crease_threshold = 0.0
ob_propeller.location = (0.0, 0.0, 0.0)
ob_propeller.lineart.crease_threshold = 0.0
_m = ob_propeller.modifiers.new('Array', 'ARRAY')
_m.count = 4
_m.constant_offset_displace = (0.0, 0.0, 0.0)
_m.use_relative_offset = False
_m.use_object_offset = True
_m.offset_object = ob_empty
_m = ob_propeller.modifiers.new('Boolean', 'BOOLEAN')
_m.object = ob_propeller_prototype
_m.solver = 'FAST'
ob_geraet.location = (0.0, 0.0, 0.0)
ob_geraet.lineart.crease_threshold = 0.0
_vg = ob_geraet.vertex_groups.new(name='Window')

# ---- collection membership
col_collection_1.objects.link(ob_empty)
col_collection_1.objects.link(ob_propeller_prototype)
col_collection_1.objects.link(ob_propeller)
col_collection_1.objects.link(ob_geraet)

# ---- scene / render settings (as saved in the file)
scene.frame_start = 1; scene.frame_end = 250; scene.frame_set(1)
scene.render.engine = 'BLENDER_EEVEE_NEXT'
scene.render.resolution_percentage = 50
scene.render.dither_intensity = 0.0
scene.cycles.use_denoising = False
scene.cycles.samples = 128
scene.cycles.sampling_pattern = 'TABULATED_SOBOL'
scene.cycles.light_sampling_threshold = 0.0
scene.cycles.use_adaptive_sampling = False
scene.cycles.use_light_tree = False
scene.cycles.blur_glossy = 0.0
scene.cycles.sample_clamp_indirect = 0.0
scene.view_settings.view_transform = 'Standard'
bpy.context.view_layer.update()

# ---- added for rendering (the .blend has no active camera and no usable light): camera, sun
cam_auto = bpy.data.cameras.new('AutoCamera')
cam_auto.lens = 50.0
cam_auto.sensor_width = 36.0
cam_auto.clip_end = 1000.0
ob_auto_camera = bpy.data.objects.new('AutoCamera', cam_auto)
scene.collection.objects.link(ob_auto_camera)
ob_auto_camera.location = (8.39261, -10.1922, 8.4361)
ob_auto_camera.rotation_euler = (1.09748, -7.21219e-08, 0.694738)
scene.camera = ob_auto_camera
light_auto_sun = bpy.data.lights.new('AutoSun', 'SUN')
light_auto_sun.energy = 3.0
light_auto_sun.angle = 0.0523599
ob_auto_sun = bpy.data.objects.new('AutoSun', light_auto_sun)
scene.collection.objects.link(ob_auto_sun)
ob_auto_sun.rotation_euler = (0.872665, 0.174533, 0.523599)
bpy.context.view_layer.update()
